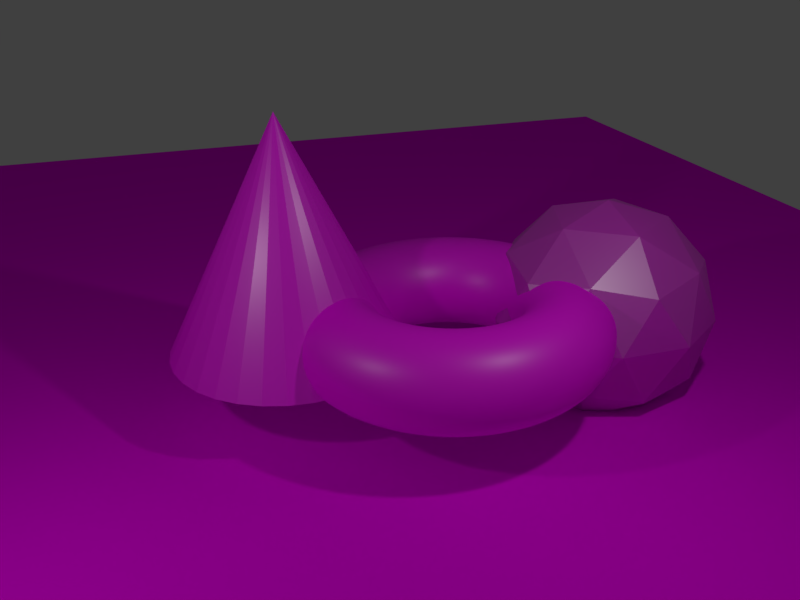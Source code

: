 # Source: second.blend  (saved by Blender 2.80.20; exported with 4.5.12 LTS)
import bpy
from mathutils import Matrix  # noqa: F401  (used for matrix-valued properties, if any)

bpy.ops.wm.read_factory_settings(use_empty=True)
scene = bpy.context.scene
scene.name = 'Scene'

# ---- collections
col_collection_1 = bpy.data.collections.new('Collection 1'); scene.collection.children.link(col_collection_1)

# ---- images (referenced by path relative to the original .blend; pixels are not part of the script)
import os
ASSET_DIR = os.environ.get("B2B_ASSET_DIR", "")  # directory of the original .blend (textures are referenced by path, not embedded)
HERE = os.path.dirname(os.path.abspath(__file__))  # packed textures are extracted next to this script under _unpacked/

def load_image(name, relpath, width, height, colorspace="sRGB"):
    """Load a texture the original file referenced (path relative to the .blend, or extracted next to this script)."""
    p = next((c for c in (os.path.join(HERE, relpath), os.path.join(ASSET_DIR, relpath)) if relpath and os.path.exists(c)), "")
    if p:
        img = bpy.data.images.load(p, check_existing=True)
        img.name = name
    else:  # same state as the original file: an image datablock whose file is absent (Cycles renders it pink)
        img = bpy.data.images.new(name, width, height)
        img.source = "FILE"
        img.filepath = "//" + (relpath or name)
    img.colorspace_settings.name = colorspace
    return img
img_6_d65_png = load_image('6_d65.png', 'textures/6_d65.png', 1024, 1024, 'sRGB')
img_0_d65_png = load_image('0_d65.png', 'textures/0_d65.png', 1024, 1024, 'sRGB')
img_2_d65_png = load_image('2_d65.png', 'textures/2_d65.png', 1024, 1024, 'sRGB')
img_4_d65_png = load_image('4_d65.png', 'textures/4_d65.png', 1024, 1024, 'sRGB')

# ---- materials (node trees are filled in below, after node groups)
mat_material_003 = bpy.data.materials.new('Material.003')
mat_material_003.alpha_threshold = 0.0
mat_material_003.roughness = 0.5
mat_material_002 = bpy.data.materials.new('Material.002')
mat_material_002.alpha_threshold = 0.0
mat_material_002.roughness = 0.5
mat_material_001 = bpy.data.materials.new('Material.001')
mat_material_001.alpha_threshold = 0.0
mat_material_001.roughness = 0.5
mat_material = bpy.data.materials.new('Material')
mat_material.alpha_threshold = 0.0
mat_material.roughness = 0.5

# ---- material node trees
mat_material_003.use_nodes = True; mat_material_003.node_tree.nodes.clear()
_N = mat_material_003.node_tree.nodes; _L = mat_material_003.node_tree.links
n0 = _N.new('ShaderNodeOutputMaterial'); n0.name = 'Material Output'; n0.location = (460, 300)
n1 = _N.new('ShaderNodeBsdfDiffuse'); n1.name = 'Diffuse BSDF'; n1.location = (10, 300)
n1.inputs[1].default_value = 0.15
n2 = _N.new('ShaderNodeMixShader'); n2.name = 'Mix Shader'; n2.location = (240, 323)
n3 = _N.new('ShaderNodeBsdfAnisotropic'); n3.name = 'Glossy BSDF'; n3.location = (9, 178)
n3.distribution = 'GGX'
n3.inputs[0].default_value = (0.3796, 0.3796, 0.3796, 1.0)
n3.inputs[1].default_value = 0.4472
n4 = _N.new('ShaderNodeTexImage'); n4.name = 'Image Texture'; n4.location = (-300, 293)
n4.image = img_6_d65_png
_L.new(n1.outputs[0], n2.inputs[1])
_L.new(n2.outputs[0], n0.inputs[0])
_L.new(n3.outputs[0], n2.inputs[2])
_L.new(n4.outputs[0], n1.inputs[0])
n0.is_active_output = True
mat_material_002.use_nodes = True; mat_material_002.node_tree.nodes.clear()
_N = mat_material_002.node_tree.nodes; _L = mat_material_002.node_tree.links
n0 = _N.new('ShaderNodeOutputMaterial'); n0.name = 'Material Output'; n0.location = (460, 300)
n1 = _N.new('ShaderNodeBsdfDiffuse'); n1.name = 'Diffuse BSDF'; n1.location = (10, 300)
n1.inputs[1].default_value = 0.2083
n2 = _N.new('ShaderNodeMixShader'); n2.name = 'Mix Shader'; n2.location = (240, 306)
n2.inputs[0].default_value = 0.1727
n3 = _N.new('ShaderNodeBsdfAnisotropic'); n3.name = 'Glossy BSDF'; n3.location = (12, 142)
n3.distribution = 'GGX'
n3.inputs[0].default_value = (0.351, 0.351, 0.351, 1.0)
n3.inputs[1].default_value = 0.3568
n4 = _N.new('ShaderNodeTexImage'); n4.name = 'Image Texture'; n4.location = (-304, 317)
n4.image = img_0_d65_png
_L.new(n1.outputs[0], n2.inputs[1])
_L.new(n2.outputs[0], n0.inputs[0])
_L.new(n3.outputs[0], n2.inputs[2])
_L.new(n4.outputs[0], n1.inputs[0])
n0.is_active_output = True
mat_material_001.use_nodes = True; mat_material_001.node_tree.nodes.clear()
_N = mat_material_001.node_tree.nodes; _L = mat_material_001.node_tree.links
n0 = _N.new('ShaderNodeBsdfDiffuse'); n0.name = 'Diffuse BSDF'; n0.location = (-215, 364)
n0.inputs[1].default_value = 0.125
n1 = _N.new('ShaderNodeBsdfAnisotropic'); n1.name = 'Glossy BSDF'; n1.location = (-218, 229)
n1.distribution = 'GGX'
n1.inputs[0].default_value = (0.3604, 0.3604, 0.3604, 1.0)
n1.inputs[1].default_value = 0.4378
n2 = _N.new('ShaderNodeOutputMaterial'); n2.name = 'Material Output'; n2.location = (326, 329)
n3 = _N.new('ShaderNodeMixShader'); n3.name = 'Mix Shader'; n3.location = (81, 350)
n3.inputs[0].default_value = 0.1182
n4 = _N.new('ShaderNodeTexImage'); n4.name = 'Image Texture'; n4.location = (-549, 400)
n4.image = img_2_d65_png
_L.new(n0.outputs[0], n3.inputs[1])
_L.new(n1.outputs[0], n3.inputs[2])
_L.new(n3.outputs[0], n2.inputs[0])
_L.new(n4.outputs[0], n0.inputs[0])
n2.is_active_output = True
mat_material.use_nodes = True; mat_material.node_tree.nodes.clear()
_N = mat_material.node_tree.nodes; _L = mat_material.node_tree.links
n0 = _N.new('ShaderNodeOutputMaterial'); n0.name = 'Material Output'; n0.location = (300, 300)
n1 = _N.new('ShaderNodeBsdfDiffuse'); n1.name = 'Diffuse BSDF'; n1.location = (10, 300)
n2 = _N.new('ShaderNodeTexImage'); n2.name = 'Image Texture'; n2.location = (-301, 324)
n2.image = img_4_d65_png
_L.new(n1.outputs[0], n0.inputs[0])
_L.new(n2.outputs[0], n1.inputs[0])
n0.is_active_output = True

# ---- world
world_world = bpy.data.worlds.new('World'); scene.world = world_world
world_world.color = (0.05088, 0.05088, 0.05088)
world_world.use_sun_shadow = False
world_world.sun_shadow_jitter_overblur = 0.0
world_world.cycles.sampling_method = 'MANUAL'

# ---- cameras
cam_camera = bpy.data.cameras.new('Camera')
cam_camera.clip_end = 100.0
cam_camera.lens = 35.0
cam_camera.sensor_width = 32.0
cam_camera.sensor_height = 18.0
cam_camera.ortho_scale = 7.314
cam_camera.dof.focus_distance = 0.0

# ---- lights
light_lamp = bpy.data.lights.new('Lamp', 'POINT')
light_lamp.color = (0.4661, 0.4392, 0.4471)
light_lamp.transmission_factor = 0.0
light_lamp.cutoff_distance = 30.0
light_lamp.energy = 170.0
light_lamp.shadow_buffer_clip_start = 1.001
light_lamp.shadow_soft_size = 0.1
light_lamp.shadow_maximum_resolution = 0.006
light_lamp.use_absolute_resolution = True
light_lamp_001 = bpy.data.lights.new('Lamp.001', 'POINT')
light_lamp_001.color = (0.37, 0.3486, 0.3533)
light_lamp_001.transmission_factor = 0.0
light_lamp_001.cutoff_distance = 30.0
light_lamp_001.energy = 170.0
light_lamp_001.shadow_buffer_clip_start = 1.001
light_lamp_001.shadow_soft_size = 0.1
light_lamp_001.shadow_maximum_resolution = 0.006
light_lamp_001.use_absolute_resolution = True

# ---- meshes
me_icosphere = bpy.data.meshes.new('Icosphere')
me_icosphere.from_pydata([(0.0, 0.0, -1.0), (0.7236, -0.5257, -0.4472), (-0.2764, -0.8506, -0.4472), (-0.8944, 0.0, -0.4472), (-0.2764, 0.8506, -0.4472), (0.7236, 0.5257, -0.4472), (0.2764, -0.8506, 0.4472), (-0.7236, -0.5257, 0.4472), (-0.7236, 0.5257, 0.4472), (0.2764, 0.8506, 0.4472), (0.8944, 0.0, 0.4472), (0.0, 0.0, 1.0), (-0.1625, -0.5, -0.8507), (0.4253, -0.309, -0.8507), (0.2629, -0.809, -0.5257), (0.8506, 0.0, -0.5257), (0.4253, 0.309, -0.8507), (-0.5257, 0.0, -0.8507), (-0.6882, -0.5, -0.5257), (-0.1625, 0.5, -0.8507), (-0.6882, 0.5, -0.5257), (0.2629, 0.809, -0.5257), (0.9511, -0.309, 0.0), (0.9511, 0.309, 0.0), (0.0, -1.0, 0.0), (0.5878, -0.809, 0.0), (-0.9511, -0.309, 0.0), (-0.5878, -0.809, 0.0), (-0.5878, 0.809, 0.0), (-0.9511, 0.309, 0.0), (0.5878, 0.809, 0.0), (0.0, 1.0, 0.0), (0.6882, -0.5, 0.5257), (-0.2629, -0.809, 0.5257), (-0.8506, 0.0, 0.5257), (-0.2629, 0.809, 0.5257), (0.6882, 0.5, 0.5257), (0.1625, -0.5, 0.8507), (0.5257, 0.0, 0.8507), (-0.4253, -0.309, 0.8507), (-0.4253, 0.309, 0.8507), (0.1625, 0.5, 0.8507)], [], [(0, 13, 12), (1, 13, 15), (0, 12, 17), (0, 17, 19), (0, 19, 16), (1, 15, 22), (2, 14, 24), (3, 18, 26), (4, 20, 28), (5, 21, 30), (1, 22, 25), (2, 24, 27), (3, 26, 29), (4, 28, 31), (5, 30, 23), (6, 32, 37), (7, 33, 39), (8, 34, 40), (9, 35, 41), (10, 36, 38), (38, 41, 11), (38, 36, 41), (36, 9, 41), (41, 40, 11), (41, 35, 40), (35, 8, 40), (40, 39, 11), (40, 34, 39), (34, 7, 39), (39, 37, 11), (39, 33, 37), (33, 6, 37), (37, 38, 11), (37, 32, 38), (32, 10, 38), (23, 36, 10), (23, 30, 36), (30, 9, 36), (31, 35, 9), (31, 28, 35), (28, 8, 35), (29, 34, 8), (29, 26, 34), (26, 7, 34), (27, 33, 7), (27, 24, 33), (24, 6, 33), (25, 32, 6), (25, 22, 32), (22, 10, 32), (30, 31, 9), (30, 21, 31), (21, 4, 31), (28, 29, 8), (28, 20, 29), (20, 3, 29), (26, 27, 7), (26, 18, 27), (18, 2, 27), (24, 25, 6), (24, 14, 25), (14, 1, 25), (22, 23, 10), (22, 15, 23), (15, 5, 23), (16, 21, 5), (16, 19, 21), (19, 4, 21), (19, 20, 4), (19, 17, 20), (17, 3, 20), (17, 18, 3), (17, 12, 18), (12, 2, 18), (15, 16, 5), (15, 13, 16), (13, 0, 16), (12, 14, 2), (12, 13, 14), (13, 1, 14)])
_uv = me_icosphere.uv_layers.new(name='UVMap')
_uv.uv.foreach_set('vector', [0.2487, 0.8441, 0.1939, 0.6807, 0.325, 0.7138, 0.1273, 0.5432, 0.1939, 0.6807, 0.04775, 0.6807, 0.2487, 0.8441, 0.325, 0.7138, 0.3311, 0.9111, 0.2487, 0.8441, 0.3311, 0.9111, 0.2039, 1.0, 0.2487, 0.8441, 0.2039, 1.0, 0.1191, 0.8576, 0.1273, 0.5432, 0.04775, 0.6807, 0.01712, 0.5369, 0.4436, 0.4429, 0.4045, 0.5369, 0.3354, 0.371, 0.6616, 0.2684, 0.559, 0.371, 0.559, 0.1659, 0.7514, 0.1536, 0.8813, 0.1465, 0.802, 0.3196, 0.1082, 0.4429, 9.416e-07, 0.371, 0.09549, 0.2684, 0.7973, 0.9972, 0.7142, 0.8637, 0.8603, 0.8565, 0.4436, 0.4429, 0.3354, 0.371, 0.4309, 0.2684, 0.6616, 0.2684, 0.559, 0.1659, 0.6708, 0.1025, 0.7514, 0.1536, 0.802, 0.3196, 0.6719, 0.28, 0.1082, 0.4429, 0.09549, 0.2684, 0.2236, 0.371, 0.9108, 0.6905, 0.781, 0.6834, 0.862, 0.5369, 0.6623, 0.8441, 0.6046, 1.0, 0.5432, 0.8576, 0.535, 0.5432, 0.6145, 0.6807, 0.4684, 0.6807, 0.1082, 0.094, 0.0691, 0.0, 0.2073, 1.384e-07, 0.3262, 0.2684, 0.2236, 0.1659, 0.3354, 0.1025, 0.3311, 0.9111, 0.3373, 0.7138, 0.4136, 0.8441, 0.3354, 0.1025, 0.2236, 0.1659, 0.2073, 1.384e-07, 0.2236, 0.1659, 0.1082, 0.094, 0.2073, 1.384e-07, 0.3373, 0.7138, 0.4684, 0.6807, 0.4136, 0.8441, 0.3373, 0.7138, 0.4086, 0.5369, 0.4684, 0.6807, 0.4086, 0.5369, 0.535, 0.5432, 0.4684, 0.6807, 0.4684, 0.6807, 0.5432, 0.8576, 0.4136, 0.8441, 0.4684, 0.6807, 0.6145, 0.6807, 0.5432, 0.8576, 0.6145, 0.6807, 0.6623, 0.8441, 0.5432, 0.8576, 0.5432, 0.8576, 0.4584, 1.0, 0.4136, 0.8441, 0.5432, 0.8576, 0.6046, 1.0, 0.4584, 1.0, 0.9915, 0.6194, 0.9108, 0.6905, 0.862, 0.5369, 0.4584, 1.0, 0.3311, 0.9111, 0.4136, 0.8441, 0.862, 0.5369, 0.781, 0.6834, 0.7159, 0.5441, 0.781, 0.6834, 0.6623, 0.7028, 0.7159, 0.5441, 0.2236, 0.371, 0.2236, 0.1659, 0.3262, 0.2684, 0.2236, 0.371, 0.09549, 0.2684, 0.2236, 0.1659, 0.09549, 0.2684, 0.1082, 0.094, 0.2236, 0.1659, 0.0, 0.1659, 0.0691, 0.0, 0.1082, 0.094, 0.6719, 0.28, 0.802, 0.3196, 0.7386, 0.4603, 0.802, 0.3196, 0.865, 0.4603, 0.7386, 0.4603, 0.6452, 0.5369, 0.6145, 0.6807, 0.535, 0.5432, 0.6708, 0.1025, 0.559, 0.1659, 0.5427, 0.0, 0.559, 0.1659, 0.4436, 0.094, 0.5427, 0.0, 0.4309, 0.2684, 0.3354, 0.1659, 0.4436, 0.094, 0.4309, 0.2684, 0.3354, 0.371, 0.3354, 0.1659, 0.9904, 0.8169, 0.9108, 0.6905, 0.9915, 0.6194, 0.8603, 0.8565, 0.781, 0.6834, 0.9108, 0.6905, 0.8603, 0.8565, 0.7142, 0.8637, 0.781, 0.6834, 0.7142, 0.8637, 0.6623, 0.7028, 0.781, 0.6834, 0.09549, 0.2684, 0.0, 0.1659, 0.1082, 0.094, 0.09549, 0.2684, 9.416e-07, 0.371, 0.0, 0.1659, 0.6708, 0.08251, 0.7514, 0.1536, 0.6719, 0.28, 0.802, 0.3196, 0.9481, 0.3268, 0.865, 0.4603, 0.802, 0.3196, 0.8813, 0.1465, 0.9481, 0.3268, 0.8813, 0.1465, 1.0, 0.1659, 0.9481, 0.3268, 0.559, 0.1659, 0.4309, 0.2684, 0.4436, 0.094, 0.559, 0.1659, 0.559, 0.371, 0.4309, 0.2684, 0.559, 0.371, 0.4436, 0.4429, 0.4309, 0.2684, 0.9904, 0.8169, 0.8603, 0.8565, 0.9108, 0.6905, 0.9904, 0.8169, 0.9237, 0.9972, 0.8603, 0.8565, 0.9237, 0.9972, 0.7973, 0.9972, 0.8603, 0.8565, 0.3354, 0.4344, 0.2236, 0.371, 0.3262, 0.2684, 0.3354, 0.4344, 0.2073, 0.5369, 0.2236, 0.371, 0.2073, 0.5369, 0.1082, 0.4429, 0.2236, 0.371, 0.1191, 0.8576, 0.05771, 1.0, 0.0, 0.8441, 0.1191, 0.8576, 0.2039, 1.0, 0.05771, 1.0, 0.8003, 0.0, 0.7514, 0.1536, 0.6708, 0.08251, 0.8003, 0.0, 0.8813, 0.1465, 0.7514, 0.1536, 0.8003, 0.0, 0.9463, 0.00724, 0.8813, 0.1465, 0.9463, 0.00724, 1.0, 0.1659, 0.8813, 0.1465, 0.6708, 0.4344, 0.559, 0.371, 0.6616, 0.2684, 0.6708, 0.4344, 0.5427, 0.5369, 0.559, 0.371, 0.5427, 0.5369, 0.4436, 0.4429, 0.559, 0.371, 0.04775, 0.6807, 0.1191, 0.8576, 0.0, 0.8441, 0.04775, 0.6807, 0.1939, 0.6807, 0.1191, 0.8576, 0.1939, 0.6807, 0.2487, 0.8441, 0.1191, 0.8576, 0.5427, 0.5369, 0.4045, 0.5369, 0.4436, 0.4429, 0.325, 0.7138, 0.1939, 0.6807, 0.2537, 0.5369, 0.1939, 0.6807, 0.1273, 0.5432, 0.2537, 0.5369])
me_icosphere.materials.append(mat_material_003)
me_icosphere.use_remesh_preserve_volume = False
me_icosphere.use_remesh_preserve_attributes = False
me_icosphere.use_mirror_vertex_groups = False
me_icosphere.update()
me_cone = bpy.data.meshes.new('Cone')
me_cone.from_pydata([(0.0, 1.0, -1.0), (0.1951, 0.9808, -1.0), (0.3827, 0.9239, -1.0), (0.5556, 0.8315, -1.0), (0.7071, 0.7071, -1.0), (0.8315, 0.5556, -1.0), (0.9239, 0.3827, -1.0), (0.9808, 0.1951, -1.0), (1.0, 7.55e-08, -1.0), (0.9808, -0.1951, -1.0), (0.9239, -0.3827, -1.0), (0.8315, -0.5556, -1.0), (0.7071, -0.7071, -1.0), (0.5556, -0.8315, -1.0), (0.3827, -0.9239, -1.0), (0.1951, -0.9808, -1.0), (-3.258e-07, -1.0, -1.0), (-0.1951, -0.9808, -1.0), (-0.3827, -0.9239, -1.0), (-0.5556, -0.8315, -1.0), (-0.7071, -0.7071, -1.0), (-0.8315, -0.5556, -1.0), (-0.9239, -0.3827, -1.0), (0.0, 0.0, 1.0), (-0.9808, -0.1951, -1.0), (-1.0, 9.656e-07, -1.0), (-0.9808, 0.1951, -1.0), (-0.9239, 0.3827, -1.0), (-0.8315, 0.5556, -1.0), (-0.7071, 0.7071, -1.0), (-0.5556, 0.8315, -1.0), (-0.3827, 0.9239, -1.0), (-0.1951, 0.9808, -1.0)], [], [(0, 23, 1), (1, 23, 2), (2, 23, 3), (3, 23, 4), (4, 23, 5), (5, 23, 6), (6, 23, 7), (7, 23, 8), (8, 23, 9), (9, 23, 10), (10, 23, 11), (11, 23, 12), (12, 23, 13), (13, 23, 14), (14, 23, 15), (15, 23, 16), (16, 23, 17), (17, 23, 18), (18, 23, 19), (19, 23, 20), (20, 23, 21), (21, 23, 22), (22, 23, 24), (24, 23, 25), (25, 23, 26), (26, 23, 27), (27, 23, 28), (28, 23, 29), (29, 23, 30), (30, 23, 31), (31, 23, 32), (32, 23, 0), (0, 1, 2, 3, 4, 5, 6, 7, 8, 9, 10, 11, 12, 13, 14, 15, 16, 17, 18, 19, 20, 21, 22, 24, 25, 26, 27, 28, 29, 30, 31, 32)])
_uv = me_cone.uv_layers.new(name='UVMap')
_uv.uv.foreach_set('vector', [0.4623, 0.3987, 0.7579, 0.0, 0.492, 0.4225, 0.492, 0.4225, 0.7579, 0.0, 0.5266, 0.4443, 0.5266, 0.4443, 0.7579, 0.0, 0.5649, 0.4634, 0.5649, 0.4634, 0.7579, 0.0, 0.6053, 0.4789, 0.6053, 0.4789, 0.7579, 0.0, 0.6464, 0.4903, 0.6464, 0.4903, 0.7579, 0.0, 0.6866, 0.4971, 0.6866, 0.4971, 0.7579, 0.0, 0.7242, 0.4991, 0.7242, 0.4991, 0.7579, 0.0, 0.7579, 0.4962, 0.0, 0.844, 0.2932, 0.4485, 0.02515, 0.8671, 0.02515, 0.8671, 0.2932, 0.4485, 0.05633, 0.8887, 0.05633, 0.8887, 0.2932, 0.4485, 0.09235, 0.9081, 0.09235, 0.9081, 0.2932, 0.4485, 0.1318, 0.9244, 0.1318, 0.9244, 0.2932, 0.4485, 0.1732, 0.937, 0.1732, 0.937, 0.2932, 0.4485, 0.215, 0.9454, 0.215, 0.9454, 0.2932, 0.4485, 0.2555, 0.9494, 0.2555, 0.9494, 0.2932, 0.4485, 0.2932, 0.9488, 0.732, 0.9177, 1.0, 0.4991, 0.7631, 0.9393, 0.7631, 0.9393, 1.0, 0.4991, 0.7992, 0.9586, 0.7992, 0.9586, 1.0, 0.4991, 0.8386, 0.9749, 0.8386, 0.9749, 1.0, 0.4991, 0.8801, 0.9875, 0.8801, 0.9875, 1.0, 0.4991, 0.9218, 0.996, 0.9218, 0.996, 1.0, 0.4991, 0.9623, 1.0, 0.9623, 1.0, 1.0, 0.4991, 1.0, 0.9994, 0.732, 0.4997, 0.732, 1.0, 0.6943, 0.4991, 0.6943, 0.4991, 0.732, 1.0, 0.6538, 0.5031, 0.6538, 0.5031, 0.732, 1.0, 0.612, 0.5115, 0.612, 0.5115, 0.732, 1.0, 0.5706, 0.5242, 0.5706, 0.5242, 0.732, 1.0, 0.5311, 0.5405, 0.5311, 0.5405, 0.732, 1.0, 0.4951, 0.5598, 0.4951, 0.5598, 0.732, 1.0, 0.4639, 0.5814, 0.4639, 0.5814, 0.732, 1.0, 0.4388, 0.6045, 0.4388, 0.3739, 0.7579, 0.0, 0.4623, 0.3987, 2.628e-08, 0.2463, 0.0, 0.2022, 0.008431, 0.1588, 0.02497, 0.118, 0.04898, 0.0813, 0.07954, 0.05006, 0.1155, 0.02552, 0.1554, 0.008618, 0.1978, 1.343e-08, 0.241, 0.0, 0.2834, 0.008618, 0.3233, 0.02552, 0.3592, 0.05006, 0.3898, 0.0813, 0.4138, 0.118, 0.4303, 0.1588, 0.4388, 0.2022, 0.4388, 0.2463, 0.4303, 0.2897, 0.4138, 0.3305, 0.3898, 0.3672, 0.3592, 0.3984, 0.3233, 0.423, 0.2834, 0.4399, 0.241, 0.4485, 0.1978, 0.4485, 0.1554, 0.4399, 0.1155, 0.423, 0.07954, 0.3984, 0.04898, 0.3672, 0.02497, 0.3305, 0.008431, 0.2897])
me_cone.materials.append(mat_material_002)
me_cone.use_remesh_preserve_volume = False
me_cone.use_remesh_preserve_attributes = False
me_cone.use_mirror_vertex_groups = False
me_cone.update()
me_torus = bpy.data.meshes.new('Torus')
me_torus.from_pydata([(1.43, 0.0, 0.0), (1.372, 0.0, 0.215), (1.215, 0.0, 0.3724), (1.0, 0.0, 0.43), (0.785, 0.0, 0.3724), (0.6276, 0.0, 0.215), (0.57, 0.0, 5.266e-17), (0.6276, 0.0, -0.215), (0.785, 0.0, -0.3724), (1.0, 0.0, -0.43), (1.215, 0.0, -0.3724), (1.372, 0.0, -0.215), (1.418, 0.1867, 0.0), (1.361, 0.1791, 0.215), (1.205, 0.1586, 0.3724), (0.9914, 0.1305, 0.43), (0.7783, 0.1025, 0.3724), (0.6222, 0.08192, 0.215), (0.5651, 0.0744, 5.266e-17), (0.6222, 0.08192, -0.215), (0.7783, 0.1025, -0.3724), (0.9914, 0.1305, -0.43), (1.205, 0.1586, -0.3724), (1.361, 0.1791, -0.215), (1.381, 0.3701, 0.0), (1.326, 0.3552, 0.215), (1.174, 0.3145, 0.3724), (0.9659, 0.2588, 0.43), (0.7583, 0.2032, 0.3724), (0.6062, 0.1624, 0.215), (0.5506, 0.1475, 5.266e-17), (0.6062, 0.1624, -0.215), (0.7583, 0.2032, -0.3724), (0.9659, 0.2588, -0.43), (1.174, 0.3145, -0.3724), (1.326, 0.3552, -0.215), (1.321, 0.5472, 0.0), (1.268, 0.5252, 0.215), (1.123, 0.465, 0.3724), (0.9239, 0.3827, 0.43), (0.7252, 0.3004, 0.3724), (0.5798, 0.2402, 0.215), (0.5266, 0.2181, 5.266e-17), (0.5798, 0.2402, -0.215), (0.7252, 0.3004, -0.3724), (0.9239, 0.3827, -0.43), (1.123, 0.465, -0.3724), (1.268, 0.5252, -0.215), (1.238, 0.715, 0.0), (1.189, 0.6862, 0.215), (1.052, 0.6075, 0.3724), (0.866, 0.5, 0.43), (0.6798, 0.3925, 0.3724), (0.5435, 0.3138, 0.215), (0.4936, 0.285, 5.266e-17), (0.5435, 0.3138, -0.215), (0.6798, 0.3925, -0.3724), (0.866, 0.5, -0.43), (1.052, 0.6075, -0.3724), (1.189, 0.6862, -0.215), (1.134, 0.8705, 0.0), (1.089, 0.8355, 0.215), (0.9639, 0.7396, 0.3724), (0.7934, 0.6088, 0.43), (0.6228, 0.4779, 0.3724), (0.4979, 0.3821, 0.215), (0.4522, 0.347, 5.266e-17), (0.4979, 0.3821, -0.215), (0.6228, 0.4779, -0.3724), (0.7934, 0.6088, -0.43), (0.9639, 0.7396, -0.3724), (1.089, 0.8355, -0.215), (1.011, 1.011, 0.0), (0.9704, 0.9704, 0.215), (0.8591, 0.8591, 0.3724), (0.7071, 0.7071, 0.43), (0.5551, 0.5551, 0.3724), (0.4438, 0.4438, 0.215), (0.4031, 0.4031, 5.266e-17), (0.4438, 0.4438, -0.215), (0.5551, 0.5551, -0.3724), (0.7071, 0.7071, -0.43), (0.8591, 0.8591, -0.3724), (0.9704, 0.9704, -0.215), (0.8705, 1.134, 0.0), (0.8355, 1.089, 0.215), (0.7396, 0.9639, 0.3724), (0.6088, 0.7934, 0.43), (0.4779, 0.6228, 0.3724), (0.3821, 0.4979, 0.215), (0.347, 0.4522, 5.266e-17), (0.3821, 0.4979, -0.215), (0.4779, 0.6228, -0.3724), (0.6088, 0.7934, -0.43), (0.7396, 0.9639, -0.3724), (0.8355, 1.089, -0.215), (0.715, 1.238, 0.0), (0.6862, 1.189, 0.215), (0.6075, 1.052, 0.3724), (0.5, 0.866, 0.43), (0.3925, 0.6798, 0.3724), (0.3138, 0.5435, 0.215), (0.285, 0.4936, 5.266e-17), (0.3138, 0.5435, -0.215), (0.3925, 0.6798, -0.3724), (0.5, 0.866, -0.43), (0.6075, 1.052, -0.3724), (0.6862, 1.189, -0.215), (0.5472, 1.321, 0.0), (0.5252, 1.268, 0.215), (0.465, 1.123, 0.3724), (0.3827, 0.9239, 0.43), (0.3004, 0.7252, 0.3724), (0.2402, 0.5798, 0.215), (0.2181, 0.5266, 5.266e-17), (0.2402, 0.5798, -0.215), (0.3004, 0.7252, -0.3724), (0.3827, 0.9239, -0.43), (0.465, 1.123, -0.3724), (0.5252, 1.268, -0.215), (0.3701, 1.381, 0.0), (0.3552, 1.326, 0.215), (0.3145, 1.174, 0.3724), (0.2588, 0.9659, 0.43), (0.2032, 0.7583, 0.3724), (0.1624, 0.6062, 0.215), (0.1475, 0.5506, 5.266e-17), (0.1624, 0.6062, -0.215), (0.2032, 0.7583, -0.3724), (0.2588, 0.9659, -0.43), (0.3145, 1.174, -0.3724), (0.3552, 1.326, -0.215), (0.1867, 1.418, 0.0), (0.1791, 1.361, 0.215), (0.1586, 1.205, 0.3724), (0.1305, 0.9914, 0.43), (0.1025, 0.7783, 0.3724), (0.08192, 0.6222, 0.215), (0.0744, 0.5651, 5.266e-17), (0.08192, 0.6222, -0.215), (0.1025, 0.7783, -0.3724), (0.1305, 0.9914, -0.43), (0.1586, 1.205, -0.3724), (0.1791, 1.361, -0.215), (1.08e-07, 1.43, 0.0), (1.036e-07, 1.372, 0.215), (9.173e-08, 1.215, 0.3724), (7.55e-08, 1.0, 0.43), (5.927e-08, 0.785, 0.3724), (4.738e-08, 0.6276, 0.215), (4.303e-08, 0.57, 5.266e-17), (4.738e-08, 0.6276, -0.215), (5.927e-08, 0.785, -0.3724), (7.55e-08, 1.0, -0.43), (9.173e-08, 1.215, -0.3724), (1.036e-07, 1.372, -0.215), (-0.1867, 1.418, 0.0), (-0.1791, 1.361, 0.215), (-0.1586, 1.205, 0.3724), (-0.1305, 0.9914, 0.43), (-0.1025, 0.7783, 0.3724), (-0.08192, 0.6222, 0.215), (-0.0744, 0.5651, 5.266e-17), (-0.08192, 0.6222, -0.215), (-0.1025, 0.7783, -0.3724), (-0.1305, 0.9914, -0.43), (-0.1586, 1.205, -0.3724), (-0.1791, 1.361, -0.215), (-0.3701, 1.381, 0.0), (-0.3552, 1.326, 0.215), (-0.3145, 1.174, 0.3724), (-0.2588, 0.9659, 0.43), (-0.2032, 0.7583, 0.3724), (-0.1624, 0.6062, 0.215), (-0.1475, 0.5506, 5.266e-17), (-0.1624, 0.6062, -0.215), (-0.2032, 0.7583, -0.3724), (-0.2588, 0.9659, -0.43), (-0.3145, 1.174, -0.3724), (-0.3552, 1.326, -0.215), (-0.5472, 1.321, 0.0), (-0.5252, 1.268, 0.215), (-0.465, 1.123, 0.3724), (-0.3827, 0.9239, 0.43), (-0.3004, 0.7252, 0.3724), (-0.2402, 0.5798, 0.215), (-0.2181, 0.5266, 5.266e-17), (-0.2402, 0.5798, -0.215), (-0.3004, 0.7252, -0.3724), (-0.3827, 0.9239, -0.43), (-0.465, 1.123, -0.3724), (-0.5252, 1.268, -0.215), (-0.715, 1.238, 0.0), (-0.6862, 1.189, 0.215), (-0.6075, 1.052, 0.3724), (-0.5, 0.866, 0.43), (-0.3925, 0.6798, 0.3724), (-0.3138, 0.5435, 0.215), (-0.285, 0.4936, 5.266e-17), (-0.3138, 0.5435, -0.215), (-0.3925, 0.6798, -0.3724), (-0.5, 0.866, -0.43), (-0.6075, 1.052, -0.3724), (-0.6862, 1.189, -0.215), (-0.8705, 1.134, 0.0), (-0.8355, 1.089, 0.215), (-0.7396, 0.9639, 0.3724), (-0.6088, 0.7934, 0.43), (-0.4779, 0.6228, 0.3724), (-0.3821, 0.4979, 0.215), (-0.347, 0.4522, 5.266e-17), (-0.3821, 0.4979, -0.215), (-0.4779, 0.6228, -0.3724), (-0.6088, 0.7934, -0.43), (-0.7396, 0.9639, -0.3724), (-0.8355, 1.089, -0.215), (-1.011, 1.011, 0.0), (-0.9704, 0.9704, 0.215), (-0.8591, 0.8591, 0.3724), (-0.7071, 0.7071, 0.43), (-0.5551, 0.5551, 0.3724), (-0.4438, 0.4438, 0.215), (-0.4031, 0.4031, 5.266e-17), (-0.4438, 0.4438, -0.215), (-0.5551, 0.5551, -0.3724), (-0.7071, 0.7071, -0.43), (-0.8591, 0.8591, -0.3724), (-0.9704, 0.9704, -0.215), (-1.134, 0.8705, 0.0), (-1.089, 0.8355, 0.215), (-0.9639, 0.7396, 0.3724), (-0.7934, 0.6088, 0.43), (-0.6228, 0.4779, 0.3724), (-0.4979, 0.3821, 0.215), (-0.4522, 0.347, 5.266e-17), (-0.4979, 0.3821, -0.215), (-0.6228, 0.4779, -0.3724), (-0.7934, 0.6088, -0.43), (-0.9639, 0.7396, -0.3724), (-1.089, 0.8355, -0.215), (-1.238, 0.715, 0.0), (-1.189, 0.6862, 0.215), (-1.052, 0.6075, 0.3724), (-0.866, 0.5, 0.43), (-0.6798, 0.3925, 0.3724), (-0.5435, 0.3138, 0.215), (-0.4936, 0.285, 5.266e-17), (-0.5435, 0.3138, -0.215), (-0.6798, 0.3925, -0.3724), (-0.866, 0.5, -0.43), (-1.052, 0.6075, -0.3724), (-1.189, 0.6862, -0.215), (-1.321, 0.5472, 0.0), (-1.268, 0.5252, 0.215), (-1.123, 0.465, 0.3724), (-0.9239, 0.3827, 0.43), (-0.7252, 0.3004, 0.3724), (-0.5798, 0.2402, 0.215), (-0.5266, 0.2181, 5.266e-17), (-0.5798, 0.2402, -0.215), (-0.7252, 0.3004, -0.3724), (-0.9239, 0.3827, -0.43), (-1.123, 0.465, -0.3724), (-1.268, 0.5252, -0.215), (-1.381, 0.3701, 0.0), (-1.326, 0.3552, 0.215), (-1.174, 0.3145, 0.3724), (-0.9659, 0.2588, 0.43), (-0.7583, 0.2032, 0.3724), (-0.6062, 0.1624, 0.215), (-0.5506, 0.1475, 5.266e-17), (-0.6062, 0.1624, -0.215), (-0.7583, 0.2032, -0.3724), (-0.9659, 0.2588, -0.43), (-1.174, 0.3145, -0.3724), (-1.326, 0.3552, -0.215), (-1.418, 0.1867, 0.0), (-1.361, 0.1791, 0.215), (-1.205, 0.1586, 0.3724), (-0.9914, 0.1305, 0.43), (-0.7783, 0.1025, 0.3724), (-0.6222, 0.08192, 0.215), (-0.5651, 0.0744, 5.266e-17), (-0.6222, 0.08192, -0.215), (-0.7783, 0.1025, -0.3724), (-0.9914, 0.1305, -0.43), (-1.205, 0.1586, -0.3724), (-1.361, 0.1791, -0.215), (-1.43, 1.25e-07, 0.0), (-1.372, 1.2e-07, 0.215), (-1.215, 1.062e-07, 0.3724), (-1.0, 8.742e-08, 0.43), (-0.785, 6.863e-08, 0.3724), (-0.6276, 5.487e-08, 0.215), (-0.57, 4.983e-08, 5.266e-17), (-0.6276, 5.487e-08, -0.215), (-0.785, 6.863e-08, -0.3724), (-1.0, 8.742e-08, -0.43), (-1.215, 1.062e-07, -0.3724), (-1.372, 1.2e-07, -0.215), (-1.418, -0.1867, 0.0), (-1.361, -0.1791, 0.215), (-1.205, -0.1586, 0.3724), (-0.9914, -0.1305, 0.43), (-0.7783, -0.1025, 0.3724), (-0.6222, -0.08192, 0.215), (-0.5651, -0.0744, 5.266e-17), (-0.6222, -0.08192, -0.215), (-0.7783, -0.1025, -0.3724), (-0.9914, -0.1305, -0.43), (-1.205, -0.1586, -0.3724), (-1.361, -0.1791, -0.215), (-1.381, -0.3701, 0.0), (-1.326, -0.3552, 0.215), (-1.174, -0.3145, 0.3724), (-0.9659, -0.2588, 0.43), (-0.7583, -0.2032, 0.3724), (-0.6062, -0.1624, 0.215), (-0.5506, -0.1475, 5.266e-17), (-0.6062, -0.1624, -0.215), (-0.7583, -0.2032, -0.3724), (-0.9659, -0.2588, -0.43), (-1.174, -0.3145, -0.3724), (-1.326, -0.3552, -0.215), (-1.321, -0.5472, 0.0), (-1.268, -0.5252, 0.215), (-1.123, -0.465, 0.3724), (-0.9239, -0.3827, 0.43), (-0.7252, -0.3004, 0.3724), (-0.5798, -0.2402, 0.215), (-0.5266, -0.2181, 5.266e-17), (-0.5798, -0.2402, -0.215), (-0.7252, -0.3004, -0.3724), (-0.9239, -0.3827, -0.43), (-1.123, -0.465, -0.3724), (-1.268, -0.5252, -0.215), (-1.238, -0.715, 0.0), (-1.189, -0.6862, 0.215), (-1.052, -0.6075, 0.3724), (-0.866, -0.5, 0.43), (-0.6798, -0.3925, 0.3724), (-0.5435, -0.3138, 0.215), (-0.4936, -0.285, 5.266e-17), (-0.5435, -0.3138, -0.215), (-0.6798, -0.3925, -0.3724), (-0.866, -0.5, -0.43), (-1.052, -0.6075, -0.3724), (-1.189, -0.6862, -0.215), (-1.134, -0.8705, 0.0), (-1.089, -0.8355, 0.215), (-0.9639, -0.7396, 0.3724), (-0.7934, -0.6088, 0.43), (-0.6228, -0.4779, 0.3724), (-0.4979, -0.3821, 0.215), (-0.4522, -0.347, 5.266e-17), (-0.4979, -0.3821, -0.215), (-0.6228, -0.4779, -0.3724), (-0.7934, -0.6088, -0.43), (-0.9639, -0.7396, -0.3724), (-1.089, -0.8355, -0.215), (-1.011, -1.011, 0.0), (-0.9704, -0.9704, 0.215), (-0.8591, -0.8591, 0.3724), (-0.7071, -0.7071, 0.43), (-0.5551, -0.5551, 0.3724), (-0.4438, -0.4438, 0.215), (-0.4031, -0.4031, 5.266e-17), (-0.4438, -0.4438, -0.215), (-0.5551, -0.5551, -0.3724), (-0.7071, -0.7071, -0.43), (-0.8591, -0.8591, -0.3724), (-0.9704, -0.9704, -0.215), (-0.8705, -1.134, 0.0), (-0.8355, -1.089, 0.215), (-0.7396, -0.9639, 0.3724), (-0.6088, -0.7934, 0.43), (-0.4779, -0.6228, 0.3724), (-0.3821, -0.4979, 0.215), (-0.347, -0.4522, 5.266e-17), (-0.3821, -0.4979, -0.215), (-0.4779, -0.6228, -0.3724), (-0.6088, -0.7934, -0.43), (-0.7396, -0.9639, -0.3724), (-0.8355, -1.089, -0.215), (-0.715, -1.238, 0.0), (-0.6862, -1.189, 0.215), (-0.6075, -1.052, 0.3724), (-0.5, -0.866, 0.43), (-0.3925, -0.6798, 0.3724), (-0.3138, -0.5435, 0.215), (-0.285, -0.4936, 5.266e-17), (-0.3138, -0.5435, -0.215), (-0.3925, -0.6798, -0.3724), (-0.5, -0.866, -0.43), (-0.6075, -1.052, -0.3724), (-0.6862, -1.189, -0.215), (-0.5472, -1.321, 0.0), (-0.5252, -1.268, 0.215), (-0.465, -1.123, 0.3724), (-0.3827, -0.9239, 0.43), (-0.3004, -0.7252, 0.3724), (-0.2402, -0.5798, 0.215), (-0.2181, -0.5266, 5.266e-17), (-0.2402, -0.5798, -0.215), (-0.3004, -0.7252, -0.3724), (-0.3827, -0.9239, -0.43), (-0.465, -1.123, -0.3724), (-0.5252, -1.268, -0.215), (-0.3701, -1.381, 0.0), (-0.3552, -1.326, 0.215), (-0.3145, -1.174, 0.3724), (-0.2588, -0.9659, 0.43), (-0.2032, -0.7583, 0.3724), (-0.1624, -0.6062, 0.215), (-0.1475, -0.5506, 5.266e-17), (-0.1624, -0.6062, -0.215), (-0.2032, -0.7583, -0.3724), (-0.2588, -0.9659, -0.43), (-0.3145, -1.174, -0.3724), (-0.3552, -1.326, -0.215), (-0.1867, -1.418, 0.0), (-0.1791, -1.361, 0.215), (-0.1586, -1.205, 0.3724), (-0.1305, -0.9914, 0.43), (-0.1025, -0.7783, 0.3724), (-0.08192, -0.6222, 0.215), (-0.0744, -0.5651, 5.266e-17), (-0.08192, -0.6222, -0.215), (-0.1025, -0.7783, -0.3724), (-0.1305, -0.9914, -0.43), (-0.1586, -1.205, -0.3724), (-0.1791, -1.361, -0.215), (1.08e-07, -1.43, 0.0), (1.036e-07, -1.372, 0.215), (9.173e-08, -1.215, 0.3724), (7.55e-08, -1.0, 0.43), (5.927e-08, -0.785, 0.3724), (4.738e-08, -0.6276, 0.215), (4.303e-08, -0.57, 5.266e-17), (4.738e-08, -0.6276, -0.215), (5.927e-08, -0.785, -0.3724), (7.55e-08, -1.0, -0.43), (9.173e-08, -1.215, -0.3724), (1.036e-07, -1.372, -0.215), (0.1867, -1.418, 0.0), (0.1791, -1.361, 0.215), (0.1586, -1.205, 0.3724), (0.1305, -0.9914, 0.43), (0.1025, -0.7783, 0.3724), (0.08192, -0.6222, 0.215), (0.0744, -0.5651, 5.266e-17), (0.08192, -0.6222, -0.215), (0.1025, -0.7783, -0.3724), (0.1305, -0.9914, -0.43), (0.1586, -1.205, -0.3724), (0.1791, -1.361, -0.215), (0.3701, -1.381, 0.0), (0.3552, -1.326, 0.215), (0.3145, -1.174, 0.3724), (0.2588, -0.9659, 0.43), (0.2032, -0.7583, 0.3724), (0.1624, -0.6062, 0.215), (0.1475, -0.5506, 5.266e-17), (0.1624, -0.6062, -0.215), (0.2032, -0.7583, -0.3724), (0.2588, -0.9659, -0.43), (0.3145, -1.174, -0.3724), (0.3552, -1.326, -0.215), (0.5472, -1.321, 0.0), (0.5252, -1.268, 0.215), (0.465, -1.123, 0.3724), (0.3827, -0.9239, 0.43), (0.3004, -0.7252, 0.3724), (0.2402, -0.5798, 0.215), (0.2181, -0.5266, 5.266e-17), (0.2402, -0.5798, -0.215), (0.3004, -0.7252, -0.3724), (0.3827, -0.9239, -0.43), (0.465, -1.123, -0.3724), (0.5252, -1.268, -0.215), (0.715, -1.238, 0.0), (0.6862, -1.189, 0.215), (0.6075, -1.052, 0.3724), (0.5, -0.866, 0.43), (0.3925, -0.6798, 0.3724), (0.3138, -0.5435, 0.215), (0.285, -0.4936, 5.266e-17), (0.3138, -0.5435, -0.215), (0.3925, -0.6798, -0.3724), (0.5, -0.866, -0.43), (0.6075, -1.052, -0.3724), (0.6862, -1.189, -0.215), (0.8705, -1.134, 0.0), (0.8355, -1.089, 0.215), (0.7396, -0.9639, 0.3724), (0.6088, -0.7934, 0.43), (0.4779, -0.6228, 0.3724), (0.3821, -0.4979, 0.215), (0.347, -0.4522, 5.266e-17), (0.3821, -0.4979, -0.215), (0.4779, -0.6228, -0.3724), (0.6088, -0.7934, -0.43), (0.7396, -0.9639, -0.3724), (0.8355, -1.089, -0.215), (1.011, -1.011, 0.0), (0.9704, -0.9704, 0.215), (0.8591, -0.8591, 0.3724), (0.7071, -0.7071, 0.43), (0.5551, -0.5551, 0.3724), (0.4438, -0.4438, 0.215), (0.4031, -0.4031, 5.266e-17), (0.4438, -0.4438, -0.215), (0.5551, -0.5551, -0.3724), (0.7071, -0.7071, -0.43), (0.8591, -0.8591, -0.3724), (0.9704, -0.9704, -0.215), (1.134, -0.8705, 0.0), (1.089, -0.8355, 0.215), (0.9639, -0.7396, 0.3724), (0.7934, -0.6088, 0.43), (0.6228, -0.4779, 0.3724), (0.4979, -0.3821, 0.215), (0.4522, -0.347, 5.266e-17), (0.4979, -0.3821, -0.215), (0.6228, -0.4779, -0.3724), (0.7934, -0.6088, -0.43), (0.9639, -0.7396, -0.3724), (1.089, -0.8355, -0.215), (1.238, -0.715, 0.0), (1.189, -0.6862, 0.215), (1.052, -0.6075, 0.3724), (0.866, -0.5, 0.43), (0.6798, -0.3925, 0.3724), (0.5435, -0.3138, 0.215), (0.4936, -0.285, 5.266e-17), (0.5435, -0.3138, -0.215), (0.6798, -0.3925, -0.3724), (0.866, -0.5, -0.43), (1.052, -0.6075, -0.3724), (1.189, -0.6862, -0.215), (1.321, -0.5472, 0.0), (1.268, -0.5252, 0.215), (1.123, -0.465, 0.3724), (0.9239, -0.3827, 0.43), (0.7252, -0.3004, 0.3724), (0.5798, -0.2402, 0.215), (0.5266, -0.2181, 5.266e-17), (0.5798, -0.2402, -0.215), (0.7252, -0.3004, -0.3724), (0.9239, -0.3827, -0.43), (1.123, -0.465, -0.3724), (1.268, -0.5252, -0.215), (1.381, -0.3701, 0.0), (1.326, -0.3552, 0.215), (1.174, -0.3145, 0.3724), (0.9659, -0.2588, 0.43), (0.7583, -0.2032, 0.3724), (0.6062, -0.1624, 0.215), (0.5506, -0.1475, 5.266e-17), (0.6062, -0.1624, -0.215), (0.7583, -0.2032, -0.3724), (0.9659, -0.2588, -0.43), (1.174, -0.3145, -0.3724), (1.326, -0.3552, -0.215), (1.418, -0.1867, 0.0), (1.361, -0.1791, 0.215), (1.205, -0.1586, 0.3724), (0.9914, -0.1305, 0.43), (0.7783, -0.1025, 0.3724), (0.6222, -0.08192, 0.215), (0.5651, -0.0744, 5.266e-17), (0.6222, -0.08192, -0.215), (0.7783, -0.1025, -0.3724), (0.9914, -0.1305, -0.43), (1.205, -0.1586, -0.3724), (1.361, -0.1791, -0.215)], [], [(0, 12, 13, 1), (1, 13, 14, 2), (2, 14, 15, 3), (3, 15, 16, 4), (4, 16, 17, 5), (5, 17, 18, 6), (6, 18, 19, 7), (7, 19, 20, 8), (8, 20, 21, 9), (9, 21, 22, 10), (10, 22, 23, 11), (11, 23, 12, 0), (12, 24, 25, 13), (13, 25, 26, 14), (14, 26, 27, 15), (15, 27, 28, 16), (16, 28, 29, 17), (17, 29, 30, 18), (18, 30, 31, 19), (19, 31, 32, 20), (20, 32, 33, 21), (21, 33, 34, 22), (22, 34, 35, 23), (23, 35, 24, 12), (24, 36, 37, 25), (25, 37, 38, 26), (26, 38, 39, 27), (27, 39, 40, 28), (28, 40, 41, 29), (29, 41, 42, 30), (30, 42, 43, 31), (31, 43, 44, 32), (32, 44, 45, 33), (33, 45, 46, 34), (34, 46, 47, 35), (35, 47, 36, 24), (36, 48, 49, 37), (37, 49, 50, 38), (38, 50, 51, 39), (39, 51, 52, 40), (40, 52, 53, 41), (41, 53, 54, 42), (42, 54, 55, 43), (43, 55, 56, 44), (44, 56, 57, 45), (45, 57, 58, 46), (46, 58, 59, 47), (47, 59, 48, 36), (48, 60, 61, 49), (49, 61, 62, 50), (50, 62, 63, 51), (51, 63, 64, 52), (52, 64, 65, 53), (53, 65, 66, 54), (54, 66, 67, 55), (55, 67, 68, 56), (56, 68, 69, 57), (57, 69, 70, 58), (58, 70, 71, 59), (59, 71, 60, 48), (60, 72, 73, 61), (61, 73, 74, 62), (62, 74, 75, 63), (63, 75, 76, 64), (64, 76, 77, 65), (65, 77, 78, 66), (66, 78, 79, 67), (67, 79, 80, 68), (68, 80, 81, 69), (69, 81, 82, 70), (70, 82, 83, 71), (71, 83, 72, 60), (72, 84, 85, 73), (73, 85, 86, 74), (74, 86, 87, 75), (75, 87, 88, 76), (76, 88, 89, 77), (77, 89, 90, 78), (78, 90, 91, 79), (79, 91, 92, 80), (80, 92, 93, 81), (81, 93, 94, 82), (82, 94, 95, 83), (83, 95, 84, 72), (84, 96, 97, 85), (85, 97, 98, 86), (86, 98, 99, 87), (87, 99, 100, 88), (88, 100, 101, 89), (89, 101, 102, 90), (90, 102, 103, 91), (91, 103, 104, 92), (92, 104, 105, 93), (93, 105, 106, 94), (94, 106, 107, 95), (95, 107, 96, 84), (96, 108, 109, 97), (97, 109, 110, 98), (98, 110, 111, 99), (99, 111, 112, 100), (100, 112, 113, 101), (101, 113, 114, 102), (102, 114, 115, 103), (103, 115, 116, 104), (104, 116, 117, 105), (105, 117, 118, 106), (106, 118, 119, 107), (107, 119, 108, 96), (108, 120, 121, 109), (109, 121, 122, 110), (110, 122, 123, 111), (111, 123, 124, 112), (112, 124, 125, 113), (113, 125, 126, 114), (114, 126, 127, 115), (115, 127, 128, 116), (116, 128, 129, 117), (117, 129, 130, 118), (118, 130, 131, 119), (119, 131, 120, 108), (120, 132, 133, 121), (121, 133, 134, 122), (122, 134, 135, 123), (123, 135, 136, 124), (124, 136, 137, 125), (125, 137, 138, 126), (126, 138, 139, 127), (127, 139, 140, 128), (128, 140, 141, 129), (129, 141, 142, 130), (130, 142, 143, 131), (131, 143, 132, 120), (132, 144, 145, 133), (133, 145, 146, 134), (134, 146, 147, 135), (135, 147, 148, 136), (136, 148, 149, 137), (137, 149, 150, 138), (138, 150, 151, 139), (139, 151, 152, 140), (140, 152, 153, 141), (141, 153, 154, 142), (142, 154, 155, 143), (143, 155, 144, 132), (144, 156, 157, 145), (145, 157, 158, 146), (146, 158, 159, 147), (147, 159, 160, 148), (148, 160, 161, 149), (149, 161, 162, 150), (150, 162, 163, 151), (151, 163, 164, 152), (152, 164, 165, 153), (153, 165, 166, 154), (154, 166, 167, 155), (155, 167, 156, 144), (156, 168, 169, 157), (157, 169, 170, 158), (158, 170, 171, 159), (159, 171, 172, 160), (160, 172, 173, 161), (161, 173, 174, 162), (162, 174, 175, 163), (163, 175, 176, 164), (164, 176, 177, 165), (165, 177, 178, 166), (166, 178, 179, 167), (167, 179, 168, 156), (168, 180, 181, 169), (169, 181, 182, 170), (170, 182, 183, 171), (171, 183, 184, 172), (172, 184, 185, 173), (173, 185, 186, 174), (174, 186, 187, 175), (175, 187, 188, 176), (176, 188, 189, 177), (177, 189, 190, 178), (178, 190, 191, 179), (179, 191, 180, 168), (180, 192, 193, 181), (181, 193, 194, 182), (182, 194, 195, 183), (183, 195, 196, 184), (184, 196, 197, 185), (185, 197, 198, 186), (186, 198, 199, 187), (187, 199, 200, 188), (188, 200, 201, 189), (189, 201, 202, 190), (190, 202, 203, 191), (191, 203, 192, 180), (192, 204, 205, 193), (193, 205, 206, 194), (194, 206, 207, 195), (195, 207, 208, 196), (196, 208, 209, 197), (197, 209, 210, 198), (198, 210, 211, 199), (199, 211, 212, 200), (200, 212, 213, 201), (201, 213, 214, 202), (202, 214, 215, 203), (203, 215, 204, 192), (204, 216, 217, 205), (205, 217, 218, 206), (206, 218, 219, 207), (207, 219, 220, 208), (208, 220, 221, 209), (209, 221, 222, 210), (210, 222, 223, 211), (211, 223, 224, 212), (212, 224, 225, 213), (213, 225, 226, 214), (214, 226, 227, 215), (215, 227, 216, 204), (216, 228, 229, 217), (217, 229, 230, 218), (218, 230, 231, 219), (219, 231, 232, 220), (220, 232, 233, 221), (221, 233, 234, 222), (222, 234, 235, 223), (223, 235, 236, 224), (224, 236, 237, 225), (225, 237, 238, 226), (226, 238, 239, 227), (227, 239, 228, 216), (228, 240, 241, 229), (229, 241, 242, 230), (230, 242, 243, 231), (231, 243, 244, 232), (232, 244, 245, 233), (233, 245, 246, 234), (234, 246, 247, 235), (235, 247, 248, 236), (236, 248, 249, 237), (237, 249, 250, 238), (238, 250, 251, 239), (239, 251, 240, 228), (240, 252, 253, 241), (241, 253, 254, 242), (242, 254, 255, 243), (243, 255, 256, 244), (244, 256, 257, 245), (245, 257, 258, 246), (246, 258, 259, 247), (247, 259, 260, 248), (248, 260, 261, 249), (249, 261, 262, 250), (250, 262, 263, 251), (251, 263, 252, 240), (252, 264, 265, 253), (253, 265, 266, 254), (254, 266, 267, 255), (255, 267, 268, 256), (256, 268, 269, 257), (257, 269, 270, 258), (258, 270, 271, 259), (259, 271, 272, 260), (260, 272, 273, 261), (261, 273, 274, 262), (262, 274, 275, 263), (263, 275, 264, 252), (264, 276, 277, 265), (265, 277, 278, 266), (266, 278, 279, 267), (267, 279, 280, 268), (268, 280, 281, 269), (269, 281, 282, 270), (270, 282, 283, 271), (271, 283, 284, 272), (272, 284, 285, 273), (273, 285, 286, 274), (274, 286, 287, 275), (275, 287, 276, 264), (276, 288, 289, 277), (277, 289, 290, 278), (278, 290, 291, 279), (279, 291, 292, 280), (280, 292, 293, 281), (281, 293, 294, 282), (282, 294, 295, 283), (283, 295, 296, 284), (284, 296, 297, 285), (285, 297, 298, 286), (286, 298, 299, 287), (287, 299, 288, 276), (288, 300, 301, 289), (289, 301, 302, 290), (290, 302, 303, 291), (291, 303, 304, 292), (292, 304, 305, 293), (293, 305, 306, 294), (294, 306, 307, 295), (295, 307, 308, 296), (296, 308, 309, 297), (297, 309, 310, 298), (298, 310, 311, 299), (299, 311, 300, 288), (300, 312, 313, 301), (301, 313, 314, 302), (302, 314, 315, 303), (303, 315, 316, 304), (304, 316, 317, 305), (305, 317, 318, 306), (306, 318, 319, 307), (307, 319, 320, 308), (308, 320, 321, 309), (309, 321, 322, 310), (310, 322, 323, 311), (311, 323, 312, 300), (312, 324, 325, 313), (313, 325, 326, 314), (314, 326, 327, 315), (315, 327, 328, 316), (316, 328, 329, 317), (317, 329, 330, 318), (318, 330, 331, 319), (319, 331, 332, 320), (320, 332, 333, 321), (321, 333, 334, 322), (322, 334, 335, 323), (323, 335, 324, 312), (324, 336, 337, 325), (325, 337, 338, 326), (326, 338, 339, 327), (327, 339, 340, 328), (328, 340, 341, 329), (329, 341, 342, 330), (330, 342, 343, 331), (331, 343, 344, 332), (332, 344, 345, 333), (333, 345, 346, 334), (334, 346, 347, 335), (335, 347, 336, 324), (336, 348, 349, 337), (337, 349, 350, 338), (338, 350, 351, 339), (339, 351, 352, 340), (340, 352, 353, 341), (341, 353, 354, 342), (342, 354, 355, 343), (343, 355, 356, 344), (344, 356, 357, 345), (345, 357, 358, 346), (346, 358, 359, 347), (347, 359, 348, 336), (348, 360, 361, 349), (349, 361, 362, 350), (350, 362, 363, 351), (351, 363, 364, 352), (352, 364, 365, 353), (353, 365, 366, 354), (354, 366, 367, 355), (355, 367, 368, 356), (356, 368, 369, 357), (357, 369, 370, 358), (358, 370, 371, 359), (359, 371, 360, 348), (360, 372, 373, 361), (361, 373, 374, 362), (362, 374, 375, 363), (363, 375, 376, 364), (364, 376, 377, 365), (365, 377, 378, 366), (366, 378, 379, 367), (367, 379, 380, 368), (368, 380, 381, 369), (369, 381, 382, 370), (370, 382, 383, 371), (371, 383, 372, 360), (372, 384, 385, 373), (373, 385, 386, 374), (374, 386, 387, 375), (375, 387, 388, 376), (376, 388, 389, 377), (377, 389, 390, 378), (378, 390, 391, 379), (379, 391, 392, 380), (380, 392, 393, 381), (381, 393, 394, 382), (382, 394, 395, 383), (383, 395, 384, 372), (384, 396, 397, 385), (385, 397, 398, 386), (386, 398, 399, 387), (387, 399, 400, 388), (388, 400, 401, 389), (389, 401, 402, 390), (390, 402, 403, 391), (391, 403, 404, 392), (392, 404, 405, 393), (393, 405, 406, 394), (394, 406, 407, 395), (395, 407, 396, 384), (396, 408, 409, 397), (397, 409, 410, 398), (398, 410, 411, 399), (399, 411, 412, 400), (400, 412, 413, 401), (401, 413, 414, 402), (402, 414, 415, 403), (403, 415, 416, 404), (404, 416, 417, 405), (405, 417, 418, 406), (406, 418, 419, 407), (407, 419, 408, 396), (408, 420, 421, 409), (409, 421, 422, 410), (410, 422, 423, 411), (411, 423, 424, 412), (412, 424, 425, 413), (413, 425, 426, 414), (414, 426, 427, 415), (415, 427, 428, 416), (416, 428, 429, 417), (417, 429, 430, 418), (418, 430, 431, 419), (419, 431, 420, 408), (420, 432, 433, 421), (421, 433, 434, 422), (422, 434, 435, 423), (423, 435, 436, 424), (424, 436, 437, 425), (425, 437, 438, 426), (426, 438, 439, 427), (427, 439, 440, 428), (428, 440, 441, 429), (429, 441, 442, 430), (430, 442, 443, 431), (431, 443, 432, 420), (432, 444, 445, 433), (433, 445, 446, 434), (434, 446, 447, 435), (435, 447, 448, 436), (436, 448, 449, 437), (437, 449, 450, 438), (438, 450, 451, 439), (439, 451, 452, 440), (440, 452, 453, 441), (441, 453, 454, 442), (442, 454, 455, 443), (443, 455, 444, 432), (444, 456, 457, 445), (445, 457, 458, 446), (446, 458, 459, 447), (447, 459, 460, 448), (448, 460, 461, 449), (449, 461, 462, 450), (450, 462, 463, 451), (451, 463, 464, 452), (452, 464, 465, 453), (453, 465, 466, 454), (454, 466, 467, 455), (455, 467, 456, 444), (456, 468, 469, 457), (457, 469, 470, 458), (458, 470, 471, 459), (459, 471, 472, 460), (460, 472, 473, 461), (461, 473, 474, 462), (462, 474, 475, 463), (463, 475, 476, 464), (464, 476, 477, 465), (465, 477, 478, 466), (466, 478, 479, 467), (467, 479, 468, 456), (468, 480, 481, 469), (469, 481, 482, 470), (470, 482, 483, 471), (471, 483, 484, 472), (472, 484, 485, 473), (473, 485, 486, 474), (474, 486, 487, 475), (475, 487, 488, 476), (476, 488, 489, 477), (477, 489, 490, 478), (478, 490, 491, 479), (479, 491, 480, 468), (480, 492, 493, 481), (481, 493, 494, 482), (482, 494, 495, 483), (483, 495, 496, 484), (484, 496, 497, 485), (485, 497, 498, 486), (486, 498, 499, 487), (487, 499, 500, 488), (488, 500, 501, 489), (489, 501, 502, 490), (490, 502, 503, 491), (491, 503, 492, 480), (492, 504, 505, 493), (493, 505, 506, 494), (494, 506, 507, 495), (495, 507, 508, 496), (496, 508, 509, 497), (497, 509, 510, 498), (498, 510, 511, 499), (499, 511, 512, 500), (500, 512, 513, 501), (501, 513, 514, 502), (502, 514, 515, 503), (503, 515, 504, 492), (504, 516, 517, 505), (505, 517, 518, 506), (506, 518, 519, 507), (507, 519, 520, 508), (508, 520, 521, 509), (509, 521, 522, 510), (510, 522, 523, 511), (511, 523, 524, 512), (512, 524, 525, 513), (513, 525, 526, 514), (514, 526, 527, 515), (515, 527, 516, 504), (516, 528, 529, 517), (517, 529, 530, 518), (518, 530, 531, 519), (519, 531, 532, 520), (520, 532, 533, 521), (521, 533, 534, 522), (522, 534, 535, 523), (523, 535, 536, 524), (524, 536, 537, 525), (525, 537, 538, 526), (526, 538, 539, 527), (527, 539, 528, 516), (528, 540, 541, 529), (529, 541, 542, 530), (530, 542, 543, 531), (531, 543, 544, 532), (532, 544, 545, 533), (533, 545, 546, 534), (534, 546, 547, 535), (535, 547, 548, 536), (536, 548, 549, 537), (537, 549, 550, 538), (538, 550, 551, 539), (539, 551, 540, 528), (540, 552, 553, 541), (541, 553, 554, 542), (542, 554, 555, 543), (543, 555, 556, 544), (544, 556, 557, 545), (545, 557, 558, 546), (546, 558, 559, 547), (547, 559, 560, 548), (548, 560, 561, 549), (549, 561, 562, 550), (550, 562, 563, 551), (551, 563, 552, 540), (552, 564, 565, 553), (553, 565, 566, 554), (554, 566, 567, 555), (555, 567, 568, 556), (556, 568, 569, 557), (557, 569, 570, 558), (558, 570, 571, 559), (559, 571, 572, 560), (560, 572, 573, 561), (561, 573, 574, 562), (562, 574, 575, 563), (563, 575, 564, 552), (564, 0, 1, 565), (565, 1, 2, 566), (566, 2, 3, 567), (567, 3, 4, 568), (568, 4, 5, 569), (569, 5, 6, 570), (570, 6, 7, 571), (571, 7, 8, 572), (572, 8, 9, 573), (573, 9, 10, 574), (574, 10, 11, 575), (575, 11, 0, 564)])
me_torus.polygons.foreach_set('use_smooth', [True] * 576)
_uv = me_torus.uv_layers.new(name='UVMap')
_uv.uv.foreach_set('vector', [0.6746, 0.4343, 0.6804, 0.4107, 0.7112, 0.4176, 0.7056, 0.4402, 0.7056, 0.4402, 0.7112, 0.4176, 0.7375, 0.4378, 0.7326, 0.4579, 0.4396, 0.8751, 0.4257, 0.8606, 0.4481, 0.8327, 0.4595, 0.8447, 0.1643, 0.744, 0.1539, 0.7256, 0.1775, 0.7037, 0.1857, 0.7181, 0.1857, 0.7181, 0.1775, 0.7037, 0.2045, 0.6838, 0.2111, 0.6954, 0.2111, 0.6954, 0.2045, 0.6838, 0.2276, 0.6714, 0.2336, 0.6819, 0.1567, 0.9748, 0.159, 0.9842, 0.1282, 0.9911, 0.1257, 0.9807, 0.1141, 0.1423, 0.1065, 0.1496, 0.08178, 0.1295, 0.09128, 0.1204, 0.09128, 0.1204, 0.08178, 0.1295, 0.06169, 0.09912, 0.07379, 0.08754, 0.07379, 0.08754, 0.06169, 0.09912, 0.05159, 0.06661, 0.06629, 0.05253, 0.6274, 0.07573, 0.6236, 0.0983, 0.5959, 0.08429, 0.6001, 0.05879, 0.6001, 0.05879, 0.5959, 0.08429, 0.5646, 0.0803, 0.569, 0.05373, 0.5646, 0.0803, 0.5612, 0.1092, 0.535, 0.1152, 0.5382, 0.0874, 0.3999, 0.8765, 0.3862, 0.8568, 0.4136, 0.8432, 0.4257, 0.8606, 0.4257, 0.8606, 0.4136, 0.8432, 0.4381, 0.8184, 0.4481, 0.8327, 0.1539, 0.7256, 0.1449, 0.7057, 0.1705, 0.688, 0.1775, 0.7037, 0.1775, 0.7037, 0.1705, 0.688, 0.1989, 0.6713, 0.2045, 0.6838, 0.2045, 0.6838, 0.1989, 0.6713, 0.2225, 0.6601, 0.2276, 0.6714, 0.159, 0.9842, 0.1616, 0.9923, 0.1311, 1.0, 0.1282, 0.9911, 0.1065, 0.1496, 0.09963, 0.1585, 0.07322, 0.1406, 0.08178, 0.1295, 0.08178, 0.1295, 0.07322, 0.1406, 0.05078, 0.1132, 0.06169, 0.09912, 0.06169, 0.09912, 0.05078, 0.1132, 0.03834, 0.08372, 0.05159, 0.06661, 0.6236, 0.0983, 0.6208, 0.1229, 0.5926, 0.112, 0.5959, 0.08429, 0.5959, 0.08429, 0.5926, 0.112, 0.5612, 0.1092, 0.5646, 0.0803, 0.5612, 0.1092, 0.5589, 0.14, 0.5328, 0.1447, 0.535, 0.1152, 0.3862, 0.8568, 0.3746, 0.8341, 0.4033, 0.8231, 0.4136, 0.8432, 0.4136, 0.8432, 0.4033, 0.8231, 0.4297, 0.8019, 0.4381, 0.8184, 0.1449, 0.7057, 0.1376, 0.6844, 0.1648, 0.6713, 0.1705, 0.688, 0.1705, 0.688, 0.1648, 0.6713, 0.1943, 0.6579, 0.1989, 0.6713, 0.1989, 0.6713, 0.1943, 0.6579, 0.2184, 0.6479, 0.2225, 0.6601, 0.1229, 0.1621, 0.1175, 0.1714, 0.09366, 0.1687, 0.09963, 0.1585, 0.09963, 0.1585, 0.09366, 0.1687, 0.06575, 0.1534, 0.07322, 0.1406, 0.07322, 0.1406, 0.06575, 0.1534, 0.04127, 0.1296, 0.05078, 0.1132, 0.05078, 0.1132, 0.04127, 0.1296, 0.02677, 0.1036, 0.03834, 0.08372, 0.6208, 0.1229, 0.6188, 0.149, 0.5904, 0.1416, 0.5926, 0.112, 0.5926, 0.112, 0.5904, 0.1416, 0.5589, 0.14, 0.5612, 0.1092, 0.5589, 0.14, 0.5578, 0.1721, 0.5317, 0.1755, 0.5328, 0.1447, 0.3746, 0.8341, 0.3653, 0.8089, 0.3951, 0.8008, 0.4033, 0.8231, 0.4033, 0.8231, 0.3951, 0.8008, 0.4229, 0.7835, 0.4297, 0.8019, 0.1376, 0.6844, 0.1321, 0.6623, 0.1605, 0.6539, 0.1648, 0.6713, 0.1648, 0.6713, 0.1605, 0.6539, 0.1909, 0.6441, 0.1943, 0.6579, 0.1943, 0.6579, 0.1909, 0.6441, 0.2152, 0.6353, 0.2184, 0.6479, 0.1175, 0.1714, 0.113, 0.1819, 0.08866, 0.1802, 0.09366, 0.1687, 0.09366, 0.1687, 0.08866, 0.1802, 0.0595, 0.1678, 0.06575, 0.1534, 0.06575, 0.1534, 0.0595, 0.1678, 0.0333, 0.1479, 0.04127, 0.1296, 0.04127, 0.1296, 0.0333, 0.1479, 0.0171, 0.1259, 0.02677, 0.1036, 0.6188, 0.149, 0.6179, 0.1763, 0.5893, 0.1724, 0.5904, 0.1416, 0.5904, 0.1416, 0.5893, 0.1724, 0.5578, 0.1721, 0.5589, 0.14, 0.5578, 0.1721, 0.5578, 0.205, 0.5317, 0.2071, 0.5317, 0.1755, 0.3653, 0.8089, 0.3586, 0.7815, 0.3892, 0.7766, 0.3951, 0.8008, 0.3951, 0.8008, 0.3892, 0.7766, 0.4181, 0.7635, 0.4229, 0.7835, 0.1321, 0.6623, 0.1285, 0.6396, 0.1576, 0.6361, 0.1605, 0.6539, 0.1605, 0.6539, 0.1576, 0.6361, 0.1886, 0.6298, 0.1909, 0.6441, 0.1909, 0.6441, 0.1886, 0.6298, 0.2131, 0.6224, 0.2152, 0.6353, 0.113, 0.1819, 0.1094, 0.1933, 0.08472, 0.1928, 0.08866, 0.1802, 0.08866, 0.1802, 0.08472, 0.1928, 0.05457, 0.1835, 0.0595, 0.1678, 0.0595, 0.1678, 0.05457, 0.1835, 0.02702, 0.1679, 0.0333, 0.1479, 0.0333, 0.1479, 0.02702, 0.1679, 0.009468, 0.1502, 0.0171, 0.1259, 0.6179, 0.1763, 0.6179, 0.2043, 0.5893, 0.204, 0.5893, 0.1724, 0.5893, 0.1724, 0.5893, 0.204, 0.5578, 0.205, 0.5578, 0.1721, 0.5578, 0.205, 0.5589, 0.2381, 0.5328, 0.2389, 0.5317, 0.2071, 0.3586, 0.7815, 0.3546, 0.7525, 0.3856, 0.7509, 0.3892, 0.7766, 0.3892, 0.7766, 0.3856, 0.7509, 0.4151, 0.7424, 0.4181, 0.7635, 0.1285, 0.6396, 0.1268, 0.6168, 0.1562, 0.6182, 0.1576, 0.6361, 0.1576, 0.6361, 0.1562, 0.6182, 0.1875, 0.6155, 0.1886, 0.6298, 0.1886, 0.6298, 0.1875, 0.6155, 0.2122, 0.6094, 0.2131, 0.6224, 0.1094, 0.1933, 0.1068, 0.2054, 0.08191, 0.2062, 0.08472, 0.1928, 0.08472, 0.1928, 0.08191, 0.2062, 0.05105, 0.2002, 0.05457, 0.1835, 0.05457, 0.1835, 0.05105, 0.2002, 0.02254, 0.1892, 0.02702, 0.1679, 0.02702, 0.1679, 0.02254, 0.1892, 0.00402, 0.1761, 0.009468, 0.1502, 0.6179, 0.2043, 0.6188, 0.2324, 0.5904, 0.2358, 0.5893, 0.204, 0.5893, 0.204, 0.5904, 0.2358, 0.5589, 0.2381, 0.5578, 0.205, 0.5589, 0.2381, 0.5612, 0.2709, 0.535, 0.2703, 0.5328, 0.2389, 0.3546, 0.7525, 0.3532, 0.7223, 0.3844, 0.7241, 0.3856, 0.7509, 0.3856, 0.7509, 0.3844, 0.7241, 0.4141, 0.7204, 0.4151, 0.7424, 0.1268, 0.6168, 0.127, 0.5943, 0.1564, 0.6006, 0.1562, 0.6182, 0.1562, 0.6182, 0.1564, 0.6006, 0.1876, 0.6014, 0.1875, 0.6155, 0.1875, 0.6155, 0.1876, 0.6014, 0.2123, 0.5966, 0.2122, 0.6094, 0.1068, 0.2054, 0.1054, 0.2181, 0.08027, 0.2201, 0.08191, 0.2062, 0.08191, 0.2062, 0.08027, 0.2201, 0.049, 0.2177, 0.05105, 0.2002, 0.05105, 0.2002, 0.049, 0.2177, 0.01993, 0.2115, 0.02254, 0.1892, 0.02254, 0.1892, 0.01993, 0.2115, 0.000846, 0.2031, 0.00402, 0.1761, 0.6188, 0.2324, 0.6208, 0.2602, 0.5926, 0.2672, 0.5904, 0.2358, 0.5904, 0.2358, 0.5926, 0.2672, 0.5612, 0.2709, 0.5589, 0.2381, 0.5612, 0.2709, 0.5646, 0.3028, 0.5382, 0.3009, 0.535, 0.2703, 0.3532, 0.7223, 0.3546, 0.6914, 0.3856, 0.6968, 0.3844, 0.7241, 0.3844, 0.7241, 0.3856, 0.6968, 0.4151, 0.6979, 0.4141, 0.7204, 0.127, 0.5943, 0.1292, 0.5724, 0.1582, 0.5834, 0.1564, 0.6006, 0.1564, 0.6006, 0.1582, 0.5834, 0.189, 0.5877, 0.1876, 0.6014, 0.1876, 0.6014, 0.189, 0.5877, 0.2135, 0.5841, 0.2123, 0.5966, 0.1054, 0.2181, 0.105, 0.2312, 0.07983, 0.2345, 0.08027, 0.2201, 0.08027, 0.2201, 0.07983, 0.2345, 0.04845, 0.2357, 0.049, 0.2177, 0.049, 0.2177, 0.04845, 0.2357, 0.01923, 0.2344, 0.01993, 0.2115, 0.01993, 0.2115, 0.01923, 0.2344, 0.0, 0.2309, 0.000846, 0.2031, 0.6208, 0.2602, 0.6236, 0.2873, 0.5959, 0.2978, 0.5926, 0.2672, 0.5926, 0.2672, 0.5959, 0.2978, 0.5646, 0.3028, 0.5612, 0.2709, 0.3303, 0.6832, 0.3346, 0.6509, 0.3586, 0.6604, 0.3546, 0.6914, 0.3546, 0.6914, 0.3586, 0.6604, 0.3892, 0.6693, 0.3856, 0.6968, 0.3856, 0.6968, 0.3892, 0.6693, 0.4181, 0.6753, 0.4151, 0.6979, 0.1292, 0.5724, 0.1333, 0.5516, 0.1614, 0.567, 0.1582, 0.5834, 0.1582, 0.5834, 0.1614, 0.567, 0.1916, 0.5746, 0.189, 0.5877, 0.189, 0.5877, 0.1916, 0.5746, 0.2159, 0.5722, 0.2135, 0.5841, 0.105, 0.2312, 0.1057, 0.2443, 0.0806, 0.249, 0.07983, 0.2345, 0.07983, 0.2345, 0.0806, 0.249, 0.04942, 0.2538, 0.04845, 0.2357, 0.04845, 0.2357, 0.04942, 0.2538, 0.02046, 0.2574, 0.01923, 0.2344, 0.01923, 0.2344, 0.02046, 0.2574, 0.001496, 0.2589, 0.0, 0.2309, 0.6236, 0.2873, 0.6274, 0.3132, 0.6001, 0.327, 0.5959, 0.2978, 0.5959, 0.2978, 0.6001, 0.327, 0.569, 0.3332, 0.5646, 0.3028, 0.3346, 0.6509, 0.3415, 0.619, 0.3653, 0.6298, 0.3586, 0.6604, 0.3586, 0.6604, 0.3653, 0.6298, 0.3951, 0.6423, 0.3892, 0.6693, 0.3892, 0.6693, 0.3951, 0.6423, 0.4229, 0.653, 0.4181, 0.6753, 0.1333, 0.5516, 0.1393, 0.5321, 0.1661, 0.5517, 0.1614, 0.567, 0.1614, 0.567, 0.1661, 0.5517, 0.1954, 0.5624, 0.1916, 0.5746, 0.1916, 0.5746, 0.1954, 0.5624, 0.2193, 0.5611, 0.2159, 0.5722, 0.1057, 0.2443, 0.1074, 0.2573, 0.08257, 0.2633, 0.0806, 0.249, 0.0806, 0.249, 0.08257, 0.2633, 0.05188, 0.2717, 0.04942, 0.2538, 0.04942, 0.2538, 0.05188, 0.2717, 0.0236, 0.2803, 0.02046, 0.2574, 0.02046, 0.2574, 0.0236, 0.2803, 0.00531, 0.2867, 0.001496, 0.2589, 0.6274, 0.3132, 0.632, 0.3373, 0.6053, 0.3543, 0.6001, 0.327, 0.6001, 0.327, 0.6053, 0.3543, 0.5744, 0.3616, 0.569, 0.3332, 0.3415, 0.619, 0.3511, 0.5881, 0.3746, 0.6002, 0.3653, 0.6298, 0.3653, 0.6298, 0.3746, 0.6002, 0.4033, 0.616, 0.3951, 0.6423, 0.3951, 0.6423, 0.4033, 0.616, 0.4297, 0.6314, 0.4229, 0.653, 0.1393, 0.5321, 0.147, 0.5143, 0.1721, 0.5378, 0.1661, 0.5517, 0.1661, 0.5517, 0.1721, 0.5378, 0.2002, 0.5512, 0.1954, 0.5624, 0.1954, 0.5624, 0.2002, 0.5512, 0.2237, 0.551, 0.2193, 0.5611, 0.1074, 0.2573, 0.1103, 0.27, 0.08571, 0.2773, 0.08257, 0.2633, 0.08257, 0.2633, 0.08571, 0.2773, 0.0558, 0.2892, 0.05188, 0.2717, 0.05188, 0.2717, 0.0558, 0.2892, 0.02859, 0.3025, 0.0236, 0.2803, 0.0236, 0.2803, 0.02859, 0.3025, 0.01137, 0.3137, 0.00531, 0.2867, 0.632, 0.3373, 0.6373, 0.3594, 0.6113, 0.3792, 0.6053, 0.3543, 0.6053, 0.3543, 0.6113, 0.3792, 0.5806, 0.3876, 0.5744, 0.3616, 0.3511, 0.5881, 0.3632, 0.5587, 0.3862, 0.5719, 0.3746, 0.6002, 0.3746, 0.6002, 0.3862, 0.5719, 0.4136, 0.591, 0.4033, 0.616, 0.4033, 0.616, 0.4136, 0.591, 0.4381, 0.6108, 0.4297, 0.6314, 0.147, 0.5143, 0.1563, 0.4986, 0.1795, 0.5254, 0.1721, 0.5378, 0.1721, 0.5378, 0.1795, 0.5254, 0.206, 0.5413, 0.2002, 0.5512, 0.04962, 0.8022, 0.05267, 0.811, 0.02202, 0.8187, 0.01925, 0.8107, 0.1103, 0.27, 0.1141, 0.2821, 0.08995, 0.2906, 0.08571, 0.2773, 0.08571, 0.2773, 0.08995, 0.2906, 0.06111, 0.3059, 0.0558, 0.2892, 0.0558, 0.2892, 0.06111, 0.3059, 0.03535, 0.3238, 0.02859, 0.3025, 0.02859, 0.3025, 0.03535, 0.3238, 0.01959, 0.3396, 0.01137, 0.3137, 0.6373, 0.3594, 0.6432, 0.379, 0.618, 0.4014, 0.6113, 0.3792, 0.6113, 0.3792, 0.618, 0.4014, 0.5876, 0.4107, 0.5806, 0.3876, 0.3632, 0.5587, 0.3775, 0.5313, 0.3999, 0.5456, 0.3862, 0.5719, 0.3862, 0.5719, 0.3999, 0.5456, 0.4257, 0.5677, 0.4136, 0.591, 0.4136, 0.591, 0.4257, 0.5677, 0.4481, 0.5917, 0.4381, 0.6108, 0.1563, 0.4986, 0.1671, 0.4851, 0.1879, 0.5149, 0.1795, 0.5254, 0.1795, 0.5254, 0.1879, 0.5149, 0.2128, 0.5329, 0.206, 0.5413, 0.05267, 0.811, 0.05538, 0.8213, 0.02449, 0.8281, 0.02202, 0.8187, 0.1141, 0.2821, 0.1189, 0.2935, 0.09523, 0.3031, 0.08995, 0.2906, 0.08995, 0.2906, 0.09523, 0.3031, 0.06771, 0.3215, 0.06111, 0.3059, 0.06111, 0.3059, 0.06771, 0.3215, 0.04377, 0.3437, 0.03535, 0.3238, 0.03535, 0.3238, 0.04377, 0.3437, 0.02981, 0.3638, 0.01959, 0.3396, 0.6346, 0.4378, 0.6297, 0.4579, 0.6027, 0.4402, 0.6082, 0.4176, 0.6082, 0.4176, 0.6027, 0.4402, 0.5717, 0.4343, 0.5775, 0.4107, 0.3775, 0.5313, 0.3939, 0.5063, 0.4156, 0.5217, 0.3999, 0.5456, 0.3999, 0.5456, 0.4156, 0.5217, 0.4396, 0.5465, 0.4257, 0.5677, 0.4257, 0.5677, 0.4396, 0.5465, 0.4595, 0.5742, 0.4481, 0.5917, 0.1671, 0.4851, 0.1792, 0.4742, 0.1974, 0.5063, 0.1879, 0.5149, 0.08206, 0.8029, 0.08498, 0.8174, 0.05773, 0.8329, 0.05538, 0.8213, 0.05538, 0.8213, 0.05773, 0.8329, 0.02662, 0.8385, 0.02449, 0.8281, 0.1189, 0.2935, 0.1246, 0.3039, 0.1015, 0.3146, 0.09523, 0.3031, 0.09523, 0.3031, 0.1015, 0.3146, 0.0755, 0.3359, 0.06771, 0.3215, 0.06771, 0.3215, 0.0755, 0.3359, 0.05368, 0.362, 0.04377, 0.3437, 0.04377, 0.3437, 0.05368, 0.362, 0.04186, 0.386, 0.02981, 0.3638, 0.6297, 0.4579, 0.6255, 0.4803, 0.598, 0.4656, 0.6027, 0.4402, 0.6027, 0.4402, 0.598, 0.4656, 0.5668, 0.4607, 0.5717, 0.4343, 0.3939, 0.5063, 0.4119, 0.4843, 0.4329, 0.5005, 0.4156, 0.5217, 0.4156, 0.5217, 0.4329, 0.5005, 0.455, 0.5278, 0.4396, 0.5465, 0.4396, 0.5465, 0.455, 0.5278, 0.4722, 0.5588, 0.4595, 0.5742, 0.1792, 0.4742, 0.1923, 0.4659, 0.2077, 0.4998, 0.1974, 0.5063, 0.08498, 0.8174, 0.08739, 0.8331, 0.05965, 0.8455, 0.05773, 0.8329, 0.05773, 0.8329, 0.05965, 0.8455, 0.02837, 0.85, 0.02662, 0.8385, 0.02662, 0.8385, 0.02837, 0.85, 0.001922, 0.8455, 4.237e-09, 0.8329, 0.1015, 0.3146, 0.1085, 0.3248, 0.08433, 0.3486, 0.0755, 0.3359, 0.0755, 0.3359, 0.08433, 0.3486, 0.06494, 0.3782, 0.05368, 0.362, 0.05368, 0.362, 0.06494, 0.3782, 0.05554, 0.4057, 0.04186, 0.386, 0.6255, 0.4803, 0.6222, 0.5048, 0.5943, 0.4932, 0.598, 0.4656, 0.598, 0.4656, 0.5943, 0.4932, 0.5629, 0.4896, 0.5668, 0.4607, 0.5629, 0.4896, 0.5601, 0.5203, 0.5339, 0.5243, 0.5366, 0.4948, 0.4329, 0.5005, 0.4516, 0.4824, 0.4715, 0.5118, 0.455, 0.5278, 0.455, 0.5278, 0.4715, 0.5118, 0.4858, 0.5456, 0.4722, 0.5588, 0.1923, 0.4659, 0.2062, 0.4605, 0.2186, 0.4956, 0.2077, 0.4998, 0.08739, 0.8331, 0.08923, 0.8499, 0.06112, 0.8589, 0.05965, 0.8455, 0.05965, 0.8455, 0.06112, 0.8589, 0.0297, 0.8622, 0.02837, 0.85, 0.02837, 0.85, 0.0297, 0.8622, 0.003394, 0.8589, 0.001922, 0.8455, 0.1085, 0.3248, 0.1163, 0.3336, 0.09407, 0.3596, 0.08433, 0.3486, 0.08433, 0.3486, 0.09407, 0.3596, 0.07735, 0.3922, 0.06494, 0.3782, 0.06494, 0.3782, 0.07735, 0.3922, 0.07061, 0.4227, 0.05554, 0.4057, 0.6222, 0.5048, 0.6198, 0.5309, 0.5916, 0.5227, 0.5943, 0.4932, 0.5943, 0.4932, 0.5916, 0.5227, 0.5601, 0.5203, 0.5629, 0.4896, 0.5601, 0.5203, 0.5584, 0.5523, 0.5322, 0.555, 0.5339, 0.5243, 0.4516, 0.4824, 0.4714, 0.4679, 0.489, 0.4989, 0.4715, 0.5118, 0.4715, 0.5118, 0.489, 0.4989, 0.5002, 0.535, 0.4858, 0.5456, 0.2062, 0.4605, 0.2208, 0.4581, 0.2301, 0.4936, 0.2186, 0.4956, 0.08923, 0.8499, 0.09047, 0.8675, 0.06211, 0.873, 0.06112, 0.8589, 0.06112, 0.8589, 0.06211, 0.873, 0.03061, 0.875, 0.0297, 0.8622, 0.0297, 0.8622, 0.03061, 0.875, 0.004389, 0.873, 0.003394, 0.8589, 0.1163, 0.3336, 0.1247, 0.3408, 0.1045, 0.3686, 0.09407, 0.3596, 0.09407, 0.3596, 0.1045, 0.3686, 0.09068, 0.4037, 0.07735, 0.3922, 0.07735, 0.3922, 0.09068, 0.4037, 0.08682, 0.4367, 0.07061, 0.4227, 0.6198, 0.5309, 0.6184, 0.5582, 0.5899, 0.5535, 0.5916, 0.5227, 0.5916, 0.5227, 0.5899, 0.5535, 0.5584, 0.5523, 0.5601, 0.5203, 0.5584, 0.5523, 0.5578, 0.5852, 0.5317, 0.5866, 0.5322, 0.555, 0.4714, 0.4679, 0.4918, 0.457, 0.5071, 0.4892, 0.489, 0.4989, 0.489, 0.4989, 0.5071, 0.4892, 0.5151, 0.5271, 0.5002, 0.535, 0.2208, 0.4581, 0.2357, 0.4586, 0.2418, 0.494, 0.2301, 0.4936, 0.09047, 0.8675, 0.0911, 0.8856, 0.06262, 0.8874, 0.06211, 0.873, 0.06211, 0.873, 0.06262, 0.8874, 0.03106, 0.8881, 0.03061, 0.875, 0.03061, 0.875, 0.03106, 0.8881, 0.00489, 0.8874, 0.004389, 0.873, 0.1247, 0.3408, 0.1335, 0.3463, 0.1156, 0.3755, 0.1045, 0.3686, 0.1045, 0.3686, 0.1156, 0.3755, 0.1047, 0.4125, 0.09068, 0.4037, 0.09068, 0.4037, 0.1047, 0.4125, 0.1039, 0.4473, 0.08682, 0.4367, 0.6184, 0.5582, 0.6179, 0.5861, 0.5894, 0.5851, 0.5899, 0.5535, 0.5899, 0.5535, 0.5894, 0.5851, 0.5578, 0.5852, 0.5584, 0.5523, 0.5578, 0.5852, 0.5584, 0.6184, 0.5322, 0.6184, 0.5317, 0.5866, 0.4918, 0.457, 0.5126, 0.45, 0.5255, 0.483, 0.5071, 0.4892, 0.5071, 0.4892, 0.5255, 0.483, 0.5302, 0.5219, 0.5151, 0.5271, 0.2357, 0.4586, 0.2507, 0.4621, 0.2535, 0.4967, 0.2418, 0.494, 0.0911, 0.8856, 0.0911, 0.9038, 0.06262, 0.9019, 0.06262, 0.8874, 0.06262, 0.8874, 0.06262, 0.9019, 0.03106, 0.9013, 0.03106, 0.8881, 0.03106, 0.8881, 0.03106, 0.9013, 0.00489, 0.9019, 0.00489, 0.8874, 0.1335, 0.3463, 0.1426, 0.35, 0.127, 0.3801, 0.1156, 0.3755, 0.1156, 0.3755, 0.127, 0.3801, 0.1192, 0.4184, 0.1047, 0.4125, 0.1047, 0.4125, 0.1192, 0.4184, 0.1215, 0.4545, 0.1039, 0.4473, 0.6179, 0.5861, 0.6184, 0.6143, 0.5899, 0.6169, 0.5894, 0.5851, 0.5894, 0.5851, 0.5899, 0.6169, 0.5584, 0.6184, 0.5578, 0.5852, 0.5584, 0.6184, 0.5601, 0.6512, 0.5339, 0.6499, 0.5322, 0.6184, 0.514, 0.45, 0.4932, 0.4429, 0.5085, 0.4107, 0.5269, 0.4169, 0.5269, 0.4169, 0.5085, 0.4107, 0.5165, 0.3729, 0.5317, 0.378, 0.1239, 0.7982, 0.1089, 0.8017, 0.115, 0.7662, 0.1268, 0.7635, 0.0911, 0.9038, 0.09047, 0.9218, 0.06211, 0.9164, 0.06262, 0.9019, 0.06262, 0.9019, 0.06211, 0.9164, 0.03061, 0.9144, 0.03106, 0.9013, 0.03106, 0.9013, 0.03061, 0.9144, 0.004389, 0.9164, 0.00489, 0.9019, 0.1426, 0.35, 0.1518, 0.3518, 0.1385, 0.3824, 0.127, 0.3801, 0.127, 0.3801, 0.1385, 0.3824, 0.134, 0.4213, 0.1192, 0.4184, 0.1192, 0.4184, 0.134, 0.4213, 0.1394, 0.4581, 0.1215, 0.4545, 0.6184, 0.6143, 0.6198, 0.6422, 0.5916, 0.6484, 0.5899, 0.6169, 0.5899, 0.6169, 0.5916, 0.6484, 0.5601, 0.6512, 0.5584, 0.6184, 0.5601, 0.6512, 0.5629, 0.6832, 0.5366, 0.6806, 0.5339, 0.6499, 0.4932, 0.4429, 0.4728, 0.432, 0.4904, 0.401, 0.5085, 0.4107, 0.5085, 0.4107, 0.4904, 0.401, 0.5016, 0.3649, 0.5165, 0.3729, 0.1089, 0.8017, 0.09403, 0.8022, 0.1033, 0.7666, 0.115, 0.7662, 0.09047, 0.9218, 0.08923, 0.9394, 0.06112, 0.9304, 0.06211, 0.9164, 0.06211, 0.9164, 0.06112, 0.9304, 0.0297, 0.9271, 0.03061, 0.9144, 0.03061, 0.9144, 0.0297, 0.9271, 0.003394, 0.9304, 0.004389, 0.9164, 0.1518, 0.3518, 0.1611, 0.3518, 0.15, 0.3824, 0.1385, 0.3824, 0.1385, 0.3824, 0.15, 0.3824, 0.1487, 0.4212, 0.134, 0.4213, 0.134, 0.4213, 0.1487, 0.4212, 0.1572, 0.458, 0.1394, 0.4581, 0.6198, 0.6422, 0.6222, 0.6693, 0.5943, 0.679, 0.5916, 0.6484, 0.5916, 0.6484, 0.5943, 0.679, 0.5629, 0.6832, 0.5601, 0.6512, 0.5629, 0.6832, 0.5668, 0.7137, 0.5403, 0.7099, 0.5366, 0.6806, 0.4728, 0.432, 0.453, 0.4175, 0.4729, 0.3881, 0.4904, 0.401, 0.4904, 0.401, 0.4729, 0.3881, 0.4872, 0.3543, 0.5016, 0.3649, 0.09403, 0.8022, 0.07947, 0.7997, 0.09186, 0.7647, 0.1033, 0.7666, 0.08923, 0.9394, 0.08739, 0.9562, 0.05965, 0.9439, 0.06112, 0.9304, 0.06112, 0.9304, 0.05965, 0.9439, 0.02837, 0.9393, 0.0297, 0.9271, 0.0297, 0.9271, 0.02837, 0.9393, 0.001922, 0.9439, 0.003394, 0.9304, 0.6848, 0.02368, 0.6818, 0.03112, 0.6558, 0.009315, 0.6596, 0.0, 0.15, 0.3824, 0.1614, 0.38, 0.1631, 0.4182, 0.1487, 0.4212, 0.1487, 0.4212, 0.1631, 0.4182, 0.1747, 0.4543, 0.1572, 0.458, 0.6222, 0.6693, 0.6255, 0.6953, 0.598, 0.7083, 0.5943, 0.679, 0.5943, 0.679, 0.598, 0.7083, 0.5668, 0.7137, 0.5629, 0.6832, 0.5668, 0.7137, 0.5717, 0.7423, 0.545, 0.7373, 0.5403, 0.7099, 0.453, 0.4175, 0.4343, 0.3994, 0.4564, 0.3722, 0.4729, 0.3881, 0.4729, 0.3881, 0.4564, 0.3722, 0.4736, 0.3411, 0.4872, 0.3543, 0.07947, 0.7997, 0.06552, 0.7943, 0.0809, 0.7605, 0.09186, 0.7647, 0.08739, 0.9562, 0.08498, 0.972, 0.05773, 0.9565, 0.05965, 0.9439, 0.05965, 0.9439, 0.05773, 0.9565, 0.02662, 0.9508, 0.02837, 0.9393, 0.02837, 0.9393, 0.02662, 0.9508, 0.0, 0.9565, 0.001922, 0.9439, 0.6818, 0.03112, 0.679, 0.04014, 0.6523, 0.02059, 0.6558, 0.009315, 0.1614, 0.38, 0.1722, 0.3752, 0.1769, 0.4121, 0.1631, 0.4182, 0.1631, 0.4182, 0.1769, 0.4121, 0.1916, 0.4469, 0.1747, 0.4543, 0.6255, 0.6953, 0.6297, 0.7195, 0.6027, 0.7358, 0.598, 0.7083, 0.598, 0.7083, 0.6027, 0.7358, 0.5717, 0.7423, 0.5668, 0.7137, 0.4134, 0.4156, 0.3953, 0.3936, 0.417, 0.3782, 0.4343, 0.3994, 0.4343, 0.3994, 0.417, 0.3782, 0.441, 0.3534, 0.4564, 0.3722, 0.4564, 0.3722, 0.441, 0.3534, 0.461, 0.3257, 0.4736, 0.3411, 0.06552, 0.7943, 0.0524, 0.7861, 0.07061, 0.754, 0.0809, 0.7605, 0.08498, 0.972, 0.08206, 0.9864, 0.05538, 0.968, 0.05773, 0.9565, 0.05773, 0.9565, 0.05538, 0.968, 0.02449, 0.9613, 0.02662, 0.9508, 0.7099, 0.04615, 0.7078, 0.05562, 0.6767, 0.05056, 0.679, 0.04014, 0.679, 0.04014, 0.6767, 0.05056, 0.6494, 0.03363, 0.6523, 0.02059, 0.1722, 0.3752, 0.1825, 0.3683, 0.19, 0.4033, 0.1769, 0.4121, 0.1769, 0.4121, 0.19, 0.4033, 0.2075, 0.4361, 0.1916, 0.4469, 0.6297, 0.7195, 0.6346, 0.7418, 0.6082, 0.7609, 0.6027, 0.7358, 0.6027, 0.7358, 0.6082, 0.7609, 0.5775, 0.7684, 0.5717, 0.7423, 0.3953, 0.3936, 0.379, 0.3686, 0.4013, 0.3543, 0.417, 0.3782, 0.417, 0.3782, 0.4013, 0.3543, 0.4272, 0.3322, 0.441, 0.3534, 0.441, 0.3534, 0.4272, 0.3322, 0.4495, 0.3083, 0.461, 0.3257, 0.0524, 0.7861, 0.04035, 0.7751, 0.06115, 0.7454, 0.07061, 0.754, 0.08206, 0.9864, 0.07865, 0.9993, 0.05267, 0.9783, 0.05538, 0.968, 0.05538, 0.968, 0.05267, 0.9783, 0.02202, 0.9706, 0.02449, 0.9613, 0.7078, 0.05562, 0.706, 0.06621, 0.6747, 0.06222, 0.6767, 0.05056, 0.6767, 0.05056, 0.6747, 0.06222, 0.647, 0.04821, 0.6494, 0.03363, 0.1825, 0.3683, 0.192, 0.3592, 0.2021, 0.3917, 0.19, 0.4033, 0.19, 0.4033, 0.2021, 0.3917, 0.2222, 0.4221, 0.2075, 0.4361, 0.2075, 0.4361, 0.2222, 0.4221, 0.2469, 0.4422, 0.2303, 0.4581, 0.6082, 0.7609, 0.6146, 0.7832, 0.5841, 0.7917, 0.5775, 0.7684, 0.379, 0.3686, 0.3646, 0.3412, 0.3876, 0.328, 0.4013, 0.3543, 0.4013, 0.3543, 0.3876, 0.328, 0.415, 0.3089, 0.4272, 0.3322, 0.4272, 0.3322, 0.415, 0.3089, 0.4395, 0.2891, 0.4495, 0.3083, 0.04035, 0.7751, 0.02957, 0.7617, 0.05268, 0.7348, 0.06115, 0.7454, 0.06115, 0.7454, 0.05268, 0.7348, 0.07928, 0.7189, 0.08605, 0.7274, 0.7324, 0.0591, 0.7309, 0.0718, 0.7047, 0.07774, 0.706, 0.06621, 0.706, 0.06621, 0.7047, 0.07774, 0.6732, 0.07491, 0.6747, 0.06222, 0.6747, 0.06222, 0.6732, 0.07491, 0.6451, 0.06409, 0.647, 0.04821, 0.192, 0.3592, 0.2006, 0.3481, 0.213, 0.3776, 0.2021, 0.3917, 0.2021, 0.3917, 0.213, 0.3776, 0.2355, 0.4049, 0.2222, 0.4221, 0.2222, 0.4221, 0.2355, 0.4049, 0.2619, 0.4228, 0.2469, 0.4422, 0.6146, 0.7832, 0.6216, 0.8024, 0.5914, 0.8117, 0.5841, 0.7917, 0.3646, 0.3412, 0.3526, 0.3118, 0.376, 0.2997, 0.3876, 0.328, 0.3876, 0.328, 0.376, 0.2997, 0.4047, 0.2839, 0.415, 0.3089, 0.415, 0.3089, 0.4047, 0.2839, 0.4311, 0.2685, 0.4395, 0.2891, 0.02957, 0.7617, 0.02024, 0.7459, 0.04536, 0.7225, 0.05268, 0.7348, 0.05268, 0.7348, 0.04536, 0.7225, 0.07343, 0.709, 0.07928, 0.7189, 0.7309, 0.0718, 0.7299, 0.0853, 0.7037, 0.09, 0.7047, 0.07774, 0.7047, 0.07774, 0.7037, 0.09, 0.6722, 0.08842, 0.6732, 0.07491, 0.6732, 0.07491, 0.6722, 0.08842, 0.6438, 0.08098, 0.6451, 0.06409, 0.2006, 0.3481, 0.2081, 0.3353, 0.2226, 0.3612, 0.213, 0.3776, 0.213, 0.3776, 0.2226, 0.3612, 0.247, 0.3851, 0.2355, 0.4049, 0.2355, 0.4049, 0.247, 0.3851, 0.2749, 0.4004, 0.2619, 0.4228, 0.2619, 0.4228, 0.2749, 0.4004, 0.2988, 0.4031, 0.2852, 0.4265, 0.3526, 0.3118, 0.343, 0.2809, 0.3668, 0.2701, 0.376, 0.2997, 0.376, 0.2997, 0.3668, 0.2701, 0.3966, 0.2576, 0.4047, 0.2839, 0.4047, 0.2839, 0.3966, 0.2576, 0.4244, 0.2469, 0.4311, 0.2685, 0.02024, 0.7459, 0.01253, 0.7281, 0.03931, 0.7085, 0.04536, 0.7225, 0.04536, 0.7225, 0.03931, 0.7085, 0.06859, 0.6979, 0.07343, 0.709, 0.7299, 0.0853, 0.7294, 0.0994, 0.7033, 0.1028, 0.7037, 0.09, 0.7037, 0.09, 0.7033, 0.1028, 0.6717, 0.1025, 0.6722, 0.08842, 0.6722, 0.08842, 0.6717, 0.1025, 0.6432, 0.09861, 0.6438, 0.08098, 0.2081, 0.3353, 0.2143, 0.3209, 0.2305, 0.3429, 0.2226, 0.3612, 0.2226, 0.3612, 0.2305, 0.3429, 0.2567, 0.3628, 0.247, 0.3851, 0.247, 0.3851, 0.2567, 0.3628, 0.2859, 0.3752, 0.2749, 0.4004, 0.2749, 0.4004, 0.2859, 0.3752, 0.3102, 0.3769, 0.2988, 0.4031, 0.343, 0.2809, 0.336, 0.249, 0.3601, 0.2395, 0.3668, 0.2701, 0.3668, 0.2701, 0.3601, 0.2395, 0.3906, 0.2306, 0.3966, 0.2576, 0.3966, 0.2576, 0.3906, 0.2306, 0.4195, 0.2246, 0.4244, 0.2469, 0.01253, 0.7281, 0.006561, 0.7087, 0.03462, 0.6932, 0.03931, 0.7085, 0.03931, 0.7085, 0.03462, 0.6932, 0.06484, 0.6857, 0.06859, 0.6979, 0.7294, 0.0994, 0.7294, 0.1138, 0.7033, 0.1159, 0.7033, 0.1028, 0.7033, 0.1028, 0.7033, 0.1159, 0.6717, 0.117, 0.6717, 0.1025, 0.6717, 0.1025, 0.6717, 0.117, 0.6432, 0.1167, 0.6432, 0.09861, 0.2143, 0.3209, 0.2192, 0.3052, 0.2368, 0.3229, 0.2305, 0.3429, 0.2305, 0.3429, 0.2368, 0.3229, 0.2643, 0.3385, 0.2567, 0.3628, 0.2567, 0.3628, 0.2643, 0.3385, 0.2945, 0.3478, 0.2859, 0.3752, 0.2859, 0.3752, 0.2945, 0.3478, 0.3192, 0.3483, 0.3102, 0.3769, 0.336, 0.249, 0.3317, 0.2167, 0.356, 0.2085, 0.3601, 0.2395, 0.3601, 0.2395, 0.356, 0.2085, 0.387, 0.2031, 0.3906, 0.2306, 0.3906, 0.2306, 0.387, 0.2031, 0.4165, 0.202, 0.4195, 0.2246, 0.006561, 0.7087, 0.002443, 0.6878, 0.03139, 0.6769, 0.03462, 0.6932, 0.03462, 0.6932, 0.03139, 0.6769, 0.06226, 0.6726, 0.06484, 0.6857, 0.7294, 0.1138, 0.7299, 0.1284, 0.7037, 0.1291, 0.7033, 0.1159, 0.7033, 0.1159, 0.7037, 0.1291, 0.6722, 0.1315, 0.6717, 0.117, 0.6717, 0.117, 0.6722, 0.1315, 0.6438, 0.1349, 0.6432, 0.1167, 0.2192, 0.3052, 0.2228, 0.2884, 0.2413, 0.3016, 0.2368, 0.3229, 0.2368, 0.3229, 0.2413, 0.3016, 0.2698, 0.3126, 0.2643, 0.3385, 0.2643, 0.3385, 0.2698, 0.3126, 0.3006, 0.3185, 0.2945, 0.3478, 0.2945, 0.3478, 0.3006, 0.3185, 0.3256, 0.3178, 0.3192, 0.3483, 0.3317, 0.2167, 0.3303, 0.1845, 0.3546, 0.1776, 0.356, 0.2085, 0.356, 0.2085, 0.3546, 0.1776, 0.3858, 0.1758, 0.387, 0.2031, 0.387, 0.2031, 0.3858, 0.1758, 0.4155, 0.1795, 0.4165, 0.202, 0.002443, 0.6878, 0.0002433, 0.6659, 0.02966, 0.6597, 0.03139, 0.6769, 0.03139, 0.6769, 0.02966, 0.6597, 0.06088, 0.6588, 0.06226, 0.6726, 0.7299, 0.1284, 0.7309, 0.1428, 0.7047, 0.1422, 0.7037, 0.1291, 0.7037, 0.1291, 0.7047, 0.1422, 0.6732, 0.1459, 0.6722, 0.1315, 0.6722, 0.1315, 0.6732, 0.1459, 0.6451, 0.1528, 0.6438, 0.1349, 0.2228, 0.2884, 0.2248, 0.2709, 0.2439, 0.2793, 0.2413, 0.3016, 0.2413, 0.3016, 0.2439, 0.2793, 0.273, 0.2855, 0.2698, 0.3126, 0.2698, 0.3126, 0.273, 0.2855, 0.3042, 0.2879, 0.3006, 0.3185, 0.3006, 0.3185, 0.3042, 0.2879, 0.3293, 0.2859, 0.3256, 0.3178, 0.3303, 0.1845, 0.3317, 0.1531, 0.356, 0.1474, 0.3546, 0.1776, 0.3546, 0.1776, 0.356, 0.1474, 0.387, 0.1491, 0.3858, 0.1758, 0.3858, 0.1758, 0.387, 0.1491, 0.4165, 0.1575, 0.4155, 0.1795, 0.0002433, 0.6659, 0.0, 0.6434, 0.02947, 0.642, 0.02966, 0.6597, 0.02966, 0.6597, 0.02947, 0.642, 0.06073, 0.6447, 0.06088, 0.6588, 0.7309, 0.1428, 0.7324, 0.1567, 0.706, 0.1549, 0.7047, 0.1422, 0.7047, 0.1422, 0.706, 0.1549, 0.6747, 0.1599, 0.6732, 0.1459, 0.6732, 0.1459, 0.6747, 0.1599, 0.647, 0.1703, 0.6451, 0.1528, 0.2248, 0.2709, 0.2254, 0.253, 0.2446, 0.2564, 0.2439, 0.2793, 0.2439, 0.2793, 0.2446, 0.2564, 0.2738, 0.2577, 0.273, 0.2855, 0.273, 0.2855, 0.2738, 0.2577, 0.3052, 0.2566, 0.3042, 0.2879, 0.3042, 0.2879, 0.3052, 0.2566, 0.3303, 0.2532, 0.3293, 0.2859, 0.3317, 0.1531, 0.336, 0.1228, 0.3601, 0.1184, 0.356, 0.1474, 0.356, 0.1474, 0.3601, 0.1184, 0.3906, 0.1234, 0.387, 0.1491, 0.387, 0.1491, 0.3906, 0.1234, 0.4195, 0.1364, 0.4165, 0.1575, 0.0, 0.6434, 0.001717, 0.6206, 0.03082, 0.6241, 0.02947, 0.642, 0.02947, 0.642, 0.03082, 0.6241, 0.0618, 0.6304, 0.06073, 0.6447, 0.06073, 0.6447, 0.0618, 0.6304, 0.08636, 0.6378, 0.08538, 0.6508, 0.706, 0.1549, 0.7078, 0.167, 0.6767, 0.1732, 0.6747, 0.1599, 0.6747, 0.1599, 0.6767, 0.1732, 0.6494, 0.187, 0.647, 0.1703, 0.2254, 0.253, 0.2244, 0.2349, 0.2434, 0.2334, 0.2446, 0.2564, 0.2446, 0.2564, 0.2434, 0.2334, 0.2723, 0.2297, 0.2738, 0.2577, 0.2738, 0.2577, 0.2723, 0.2297, 0.3035, 0.2249, 0.3052, 0.2566, 0.3052, 0.2566, 0.3035, 0.2249, 0.3286, 0.2202, 0.3303, 0.2532, 0.336, 0.1228, 0.343, 0.0943, 0.3668, 0.09103, 0.3601, 0.1184, 0.3601, 0.1184, 0.3668, 0.09103, 0.3966, 0.09913, 0.3906, 0.1234, 0.3906, 0.1234, 0.3966, 0.09913, 0.4244, 0.1164, 0.4195, 0.1364, 0.001717, 0.6206, 0.005366, 0.598, 0.03369, 0.6063, 0.03082, 0.6241, 0.03082, 0.6241, 0.03369, 0.6063, 0.06409, 0.6162, 0.0618, 0.6304, 0.0618, 0.6304, 0.06409, 0.6162, 0.08844, 0.6249, 0.08636, 0.6378, 0.7078, 0.167, 0.7099, 0.1783, 0.679, 0.1857, 0.6767, 0.1732, 0.6767, 0.1732, 0.679, 0.1857, 0.6523, 0.2026, 0.6494, 0.187, 0.2244, 0.2349, 0.2219, 0.217, 0.2402, 0.2105, 0.2434, 0.2334, 0.2434, 0.2334, 0.2402, 0.2105, 0.2685, 0.202, 0.2723, 0.2297, 0.2723, 0.2297, 0.2685, 0.202, 0.2992, 0.1936, 0.3035, 0.2249, 0.3035, 0.2249, 0.2992, 0.1936, 0.3241, 0.1876, 0.3286, 0.2202, 0.343, 0.0943, 0.3526, 0.06801, 0.376, 0.0658, 0.3668, 0.09103, 0.3668, 0.09103, 0.376, 0.0658, 0.4047, 0.07679, 0.3966, 0.09913, 0.3966, 0.09913, 0.4047, 0.07679, 0.4311, 0.09804, 0.4244, 0.1164, 0.005366, 0.598, 0.01088, 0.5758, 0.03802, 0.589, 0.03369, 0.6063, 0.03369, 0.6063, 0.03802, 0.589, 0.06756, 0.6023, 0.06409, 0.6162, 0.06409, 0.6162, 0.06756, 0.6023, 0.09159, 0.6123, 0.08844, 0.6249, 0.7099, 0.1783, 0.7124, 0.1887, 0.6818, 0.1971, 0.679, 0.1857, 0.679, 0.1857, 0.6818, 0.1971, 0.6558, 0.2169, 0.6523, 0.2026, 0.2219, 0.217, 0.218, 0.1995, 0.2352, 0.1883, 0.2402, 0.2105, 0.2402, 0.2105, 0.2352, 0.1883, 0.2624, 0.1749, 0.2685, 0.202, 0.2685, 0.202, 0.2624, 0.1749, 0.2923, 0.163, 0.2992, 0.1936, 0.2992, 0.1936, 0.2923, 0.163, 0.3169, 0.1557, 0.3241, 0.1876, 0.6943, 0.8117, 0.687, 0.7917, 0.7175, 0.7832, 0.7245, 0.8024, 0.376, 0.0658, 0.3876, 0.04315, 0.415, 0.05674, 0.4047, 0.07679, 0.4047, 0.07679, 0.415, 0.05674, 0.4395, 0.08154, 0.4311, 0.09804, 0.01088, 0.5758, 0.01817, 0.5546, 0.04374, 0.5723, 0.03802, 0.589, 0.03802, 0.589, 0.04374, 0.5723, 0.07213, 0.589, 0.06756, 0.6023, 0.06756, 0.6023, 0.07213, 0.589, 0.09574, 0.6002, 0.09159, 0.6123, 0.7124, 0.1887, 0.7152, 0.1979, 0.6848, 0.2072, 0.6818, 0.1971, 0.6818, 0.1971, 0.6848, 0.2072, 0.6596, 0.2296, 0.6558, 0.2169, 0.218, 0.1995, 0.2127, 0.1828, 0.2285, 0.167, 0.2352, 0.1883, 0.2352, 0.1883, 0.2285, 0.167, 0.2542, 0.1491, 0.2624, 0.1749, 0.2624, 0.1749, 0.2542, 0.1491, 0.2831, 0.1338, 0.2923, 0.163, 0.2923, 0.163, 0.2831, 0.1338, 0.3073, 0.1253, 0.3169, 0.1557, 0.687, 0.7917, 0.6804, 0.7684, 0.7112, 0.7609, 0.7175, 0.7832, 0.3876, 0.04315, 0.4013, 0.02345, 0.4272, 0.0393, 0.415, 0.05674, 0.415, 0.05674, 0.4272, 0.0393, 0.4495, 0.06718, 0.4395, 0.08154, 0.01817, 0.5546, 0.02712, 0.5346, 0.05076, 0.5566, 0.04374, 0.5723, 0.04374, 0.5723, 0.05076, 0.5566, 0.07774, 0.5764, 0.07213, 0.589, 0.07213, 0.589, 0.07774, 0.5764, 0.1008, 0.5888, 0.09574, 0.6002, 0.1616, 0.8323, 0.159, 0.8416, 0.1282, 0.8341, 0.1311, 0.8239, 0.1311, 0.8239, 0.1282, 0.8341, 0.1019, 0.815, 0.1055, 0.8022, 0.2127, 0.1828, 0.2061, 0.1671, 0.2201, 0.1471, 0.2285, 0.167, 0.2285, 0.167, 0.2201, 0.1471, 0.244, 0.1249, 0.2542, 0.1491, 0.2542, 0.1491, 0.244, 0.1249, 0.2715, 0.1065, 0.2831, 0.1338, 0.2831, 0.1338, 0.2715, 0.1065, 0.2952, 0.09682, 0.3073, 0.1253, 0.6804, 0.7684, 0.6746, 0.7423, 0.7056, 0.7358, 0.7112, 0.7609, 0.7112, 0.7609, 0.7056, 0.7358, 0.7326, 0.7195, 0.7375, 0.7418, 0.4272, 0.0393, 0.441, 0.02478, 0.461, 0.05523, 0.4495, 0.06718, 0.02712, 0.5346, 0.03755, 0.5162, 0.05895, 0.5422, 0.05076, 0.5566, 0.05076, 0.5566, 0.05895, 0.5422, 0.0843, 0.5649, 0.07774, 0.5764, 0.07774, 0.5764, 0.0843, 0.5649, 0.1068, 0.5783, 0.1008, 0.5888, 0.159, 0.8416, 0.1567, 0.852, 0.1257, 0.8455, 0.1282, 0.8341, 0.1282, 0.8341, 0.1257, 0.8455, 0.09871, 0.8293, 0.1019, 0.815, 0.2061, 0.1671, 0.1983, 0.1528, 0.2101, 0.1288, 0.2201, 0.1471, 0.2201, 0.1471, 0.2101, 0.1288, 0.2319, 0.1027, 0.244, 0.1249, 0.244, 0.1249, 0.2319, 0.1027, 0.2579, 0.08141, 0.2715, 0.1065, 0.2715, 0.1065, 0.2579, 0.08141, 0.281, 0.07072, 0.2952, 0.09682, 0.6746, 0.7423, 0.6697, 0.7137, 0.7009, 0.7083, 0.7056, 0.7358, 0.7056, 0.7358, 0.7009, 0.7083, 0.7284, 0.6953, 0.7326, 0.7195, 0.441, 0.02478, 0.4564, 0.01342, 0.4736, 0.04589, 0.461, 0.05523, 0.03755, 0.5162, 0.04931, 0.4998, 0.06818, 0.5292, 0.05895, 0.5422, 0.05895, 0.5422, 0.06818, 0.5292, 0.09167, 0.5546, 0.0843, 0.5649, 0.0843, 0.5649, 0.09167, 0.5546, 0.1135, 0.5689, 0.1068, 0.5783, 0.1567, 0.852, 0.1547, 0.8634, 0.1236, 0.8581, 0.1257, 0.8455, 0.1257, 0.8455, 0.1236, 0.8581, 0.09603, 0.845, 0.09871, 0.8293, 0.1983, 0.1528, 0.1895, 0.14, 0.1989, 0.1126, 0.2101, 0.1288, 0.2101, 0.1288, 0.1989, 0.1126, 0.2183, 0.08292, 0.2319, 0.1027, 0.2319, 0.1027, 0.2183, 0.08292, 0.2425, 0.0591, 0.2579, 0.08141, 0.6479, 0.7373, 0.6432, 0.7099, 0.6697, 0.7137, 0.6746, 0.7423, 0.6697, 0.7137, 0.6658, 0.6832, 0.6972, 0.679, 0.7009, 0.7083, 0.7009, 0.7083, 0.6972, 0.679, 0.7251, 0.6693, 0.7284, 0.6953, 0.4564, 0.01342, 0.4729, 0.005426, 0.4872, 0.03931, 0.4736, 0.04589, 0.04931, 0.4998, 0.06218, 0.4855, 0.07829, 0.518, 0.06818, 0.5292, 0.06818, 0.5292, 0.07829, 0.518, 0.09975, 0.5456, 0.09167, 0.5546, 0.1813, 0.8596, 0.1796, 0.873, 0.1532, 0.8756, 0.1547, 0.8634, 0.1547, 0.8634, 0.1532, 0.8756, 0.1218, 0.8715, 0.1236, 0.8581, 0.1236, 0.8581, 0.1218, 0.8715, 0.0939, 0.8618, 0.09603, 0.845, 0.1895, 0.14, 0.1797, 0.1291, 0.1865, 0.09857, 0.1989, 0.1126, 0.1989, 0.1126, 0.1865, 0.09857, 0.2032, 0.06593, 0.2183, 0.08292, 0.2183, 0.08292, 0.2032, 0.06593, 0.2254, 0.03991, 0.2425, 0.0591, 0.6432, 0.7099, 0.6395, 0.6806, 0.6658, 0.6832, 0.6697, 0.7137, 0.6658, 0.6832, 0.663, 0.6512, 0.6945, 0.6484, 0.6972, 0.679, 0.6972, 0.679, 0.6945, 0.6484, 0.7227, 0.6422, 0.7251, 0.6693, 0.4729, 0.005426, 0.4904, 0.0009263, 0.5016, 0.0356, 0.4872, 0.03931, 0.06218, 0.4855, 0.07595, 0.4736, 0.08909, 0.5087, 0.07829, 0.518, 0.07829, 0.518, 0.08909, 0.5087, 0.1084, 0.5382, 0.09975, 0.5456, 0.1796, 0.873, 0.1783, 0.8871, 0.1521, 0.8883, 0.1532, 0.8756, 0.1532, 0.8756, 0.1521, 0.8883, 0.1206, 0.8855, 0.1218, 0.8715, 0.1218, 0.8715, 0.1206, 0.8855, 0.09235, 0.8793, 0.0939, 0.8618, 0.1797, 0.1291, 0.1693, 0.1201, 0.1731, 0.0871, 0.1865, 0.09857, 0.1865, 0.09857, 0.1731, 0.0871, 0.187, 0.052, 0.2032, 0.06593, 0.2032, 0.06593, 0.187, 0.052, 0.2071, 0.02417, 0.2254, 0.03991, 0.6395, 0.6806, 0.6368, 0.6499, 0.663, 0.6512, 0.6658, 0.6832, 0.663, 0.6512, 0.6613, 0.6184, 0.6928, 0.6169, 0.6945, 0.6484, 0.6945, 0.6484, 0.6928, 0.6169, 0.7213, 0.6143, 0.7227, 0.6422, 0.4904, 0.0009263, 0.5085, 0.0, 0.5165, 0.03484, 0.5016, 0.0356, 0.07595, 0.4736, 0.09038, 0.4645, 0.1004, 0.5015, 0.08909, 0.5087, 0.08909, 0.5087, 0.1004, 0.5015, 0.1174, 0.5324, 0.1084, 0.5382, 0.1783, 0.8871, 0.1776, 0.9015, 0.1514, 0.9014, 0.1521, 0.8883, 0.1521, 0.8883, 0.1514, 0.9014, 0.1199, 0.8999, 0.1206, 0.8855, 0.1206, 0.8855, 0.1199, 0.8999, 0.09141, 0.8973, 0.09235, 0.8793, 0.1693, 0.1201, 0.1582, 0.1132, 0.1591, 0.07833, 0.1731, 0.0871, 0.1731, 0.0871, 0.1591, 0.07833, 0.1699, 0.04135, 0.187, 0.052, 0.187, 0.052, 0.1699, 0.04135, 0.1879, 0.01214, 0.2071, 0.02417, 0.6368, 0.6499, 0.6351, 0.6184, 0.6613, 0.6184, 0.663, 0.6512, 0.6613, 0.6184, 0.6607, 0.5852, 0.6923, 0.5851, 0.6928, 0.6169, 0.6928, 0.6169, 0.6923, 0.5851, 0.7208, 0.5861, 0.7213, 0.6143, 0.5085, 0.0, 0.5269, 0.002663, 0.5317, 0.03703, 0.5165, 0.03484, 0.09038, 0.4645, 0.1052, 0.4581, 0.1121, 0.4965, 0.1004, 0.5015, 0.1004, 0.5015, 0.1121, 0.4965, 0.1268, 0.5284, 0.1174, 0.5324, 0.1776, 0.9015, 0.1773, 0.916, 0.1512, 0.9146, 0.1514, 0.9014, 0.1514, 0.9014, 0.1512, 0.9146, 0.1196, 0.9145, 0.1199, 0.8999, 0.1199, 0.8999, 0.1196, 0.9145, 0.0911, 0.9155, 0.09141, 0.8973, 0.1582, 0.1132, 0.1469, 0.1086, 0.1446, 0.07243, 0.1591, 0.07833, 0.1591, 0.07833, 0.1446, 0.07243, 0.1523, 0.03418, 0.1699, 0.04135, 0.1699, 0.04135, 0.1523, 0.03418, 0.1679, 0.004041, 0.1879, 0.01214, 0.6351, 0.6184, 0.6346, 0.5866, 0.6607, 0.5852, 0.6613, 0.6184, 0.6607, 0.5852, 0.6613, 0.5523, 0.6928, 0.5535, 0.6923, 0.5851, 0.6923, 0.5851, 0.6928, 0.5535, 0.7213, 0.5582, 0.7208, 0.5861, 0.5255, 0.8972, 0.5071, 0.8999, 0.5151, 0.8651, 0.5302, 0.8629, 0.232, 0.8022, 0.2171, 0.7958, 0.2272, 0.7587, 0.2388, 0.7637, 0.2388, 0.7637, 0.2272, 0.7587, 0.2442, 0.7279, 0.2535, 0.7319, 0.1773, 0.916, 0.1776, 0.9304, 0.1514, 0.9278, 0.1512, 0.9146, 0.1512, 0.9146, 0.1514, 0.9278, 0.1199, 0.9289, 0.1196, 0.9145, 0.1196, 0.9145, 0.1199, 0.9289, 0.09141, 0.9336, 0.0911, 0.9155, 0.1469, 0.1086, 0.1353, 0.1062, 0.1299, 0.06949, 0.1446, 0.07243, 0.1446, 0.07243, 0.1299, 0.06949, 0.1344, 0.0306, 0.1523, 0.03418, 0.1523, 0.03418, 0.1344, 0.0306, 0.1477, 0.0, 0.1679, 0.004041, 0.6346, 0.5866, 0.6351, 0.555, 0.6613, 0.5523, 0.6607, 0.5852, 0.6613, 0.5523, 0.663, 0.5203, 0.6945, 0.5227, 0.6928, 0.5535, 0.6928, 0.5535, 0.6945, 0.5227, 0.7227, 0.5309, 0.7213, 0.5582, 0.5071, 0.8999, 0.489, 0.899, 0.5002, 0.8643, 0.5151, 0.8651, 0.2171, 0.7958, 0.2027, 0.7866, 0.2159, 0.7515, 0.2272, 0.7587, 0.2272, 0.7587, 0.2159, 0.7515, 0.2352, 0.7221, 0.2442, 0.7279, 0.1776, 0.9304, 0.1783, 0.9445, 0.1521, 0.9405, 0.1514, 0.9278, 0.1514, 0.9278, 0.1521, 0.9405, 0.1206, 0.943, 0.1199, 0.9289, 0.1199, 0.9289, 0.1206, 0.943, 0.09235, 0.9512, 0.09141, 0.9336, 0.1353, 0.1062, 0.1238, 0.1063, 0.1152, 0.06955, 0.1299, 0.06949, 0.1299, 0.06949, 0.1152, 0.06955, 0.1166, 0.03068, 0.1344, 0.0306, 0.1344, 0.0306, 0.1166, 0.03068, 0.1276, 8.945e-05, 0.1477, 0.0, 0.6351, 0.555, 0.6368, 0.5243, 0.663, 0.5203, 0.6613, 0.5523, 0.663, 0.5203, 0.6658, 0.4896, 0.6972, 0.4932, 0.6945, 0.5227, 0.6945, 0.5227, 0.6972, 0.4932, 0.7251, 0.5048, 0.7227, 0.5309, 0.489, 0.899, 0.4715, 0.8945, 0.4858, 0.8606, 0.5002, 0.8643, 0.2027, 0.7866, 0.1889, 0.7748, 0.2051, 0.7422, 0.2159, 0.7515, 0.2159, 0.7515, 0.2051, 0.7422, 0.2265, 0.7147, 0.2352, 0.7221, 0.1783, 0.9445, 0.1796, 0.958, 0.1532, 0.9528, 0.1521, 0.9405, 0.1521, 0.9405, 0.1532, 0.9528, 0.1218, 0.9565, 0.1206, 0.943, 0.1206, 0.943, 0.1218, 0.9565, 0.0939, 0.968, 0.09235, 0.9512, 0.1238, 0.1063, 0.1125, 0.1087, 0.1008, 0.07262, 0.1152, 0.06955, 0.1152, 0.06955, 0.1008, 0.07262, 0.09906, 0.03441, 0.1166, 0.03068, 0.6432, 0.02368, 0.6373, 0.03809, 0.6113, 0.01629, 0.618, 0.0, 0.6368, 0.5243, 0.6395, 0.4948, 0.6658, 0.4896, 0.663, 0.5203, 0.6658, 0.4896, 0.6697, 0.4607, 0.7009, 0.4656, 0.6972, 0.4932, 0.6972, 0.4932, 0.7009, 0.4656, 0.7284, 0.4803, 0.7251, 0.5048, 0.4715, 0.8945, 0.455, 0.8865, 0.4722, 0.854, 0.4858, 0.8606, 0.1889, 0.7748, 0.1761, 0.7605, 0.1949, 0.731, 0.2051, 0.7422, 0.2051, 0.7422, 0.1949, 0.731, 0.2184, 0.7057, 0.2265, 0.7147, 0.1796, 0.958, 0.1813, 0.9707, 0.1547, 0.9643, 0.1532, 0.9528, 0.1532, 0.9528, 0.1547, 0.9643, 0.1236, 0.9691, 0.1218, 0.9565, 0.1218, 0.9565, 0.1236, 0.9691, 0.09603, 0.9839, 0.0939, 0.968, 0.1125, 0.1087, 0.1016, 0.1134, 0.0869, 0.07865, 0.1008, 0.07262, 0.1008, 0.07262, 0.0869, 0.07865, 0.08221, 0.04174, 0.09906, 0.03441, 0.6373, 0.03809, 0.632, 0.05554, 0.6053, 0.036, 0.6113, 0.01629, 0.6395, 0.4948, 0.6432, 0.4671, 0.6697, 0.4607, 0.6658, 0.4896, 0.6697, 0.4607, 0.6746, 0.4343, 0.7056, 0.4402, 0.7009, 0.4656, 0.7009, 0.4656, 0.7056, 0.4402, 0.7326, 0.4579, 0.7284, 0.4803, 0.455, 0.8865, 0.4396, 0.8751, 0.4595, 0.8447, 0.4722, 0.854, 0.1761, 0.7605, 0.1643, 0.744, 0.1857, 0.7181, 0.1949, 0.731, 0.1949, 0.731, 0.1857, 0.7181, 0.2111, 0.6954, 0.2184, 0.7057, 0.2184, 0.7057, 0.2111, 0.6954, 0.2336, 0.6819, 0.2403, 0.6913, 0.1547, 0.9643, 0.1567, 0.9748, 0.1257, 0.9807, 0.1236, 0.9691, 0.1236, 0.9691, 0.1257, 0.9807, 0.09871, 0.9984, 0.09603, 0.9839, 0.1016, 0.1134, 0.09128, 0.1204, 0.07379, 0.08754, 0.0869, 0.07865, 0.0869, 0.07865, 0.07379, 0.08754, 0.06629, 0.05253, 0.08221, 0.04174, 0.632, 0.05554, 0.6274, 0.07573, 0.6001, 0.05879, 0.6053, 0.036, 0.6053, 0.036, 0.6001, 0.05879, 0.569, 0.05373, 0.5744, 0.02998])
me_torus.materials.append(mat_material_001)
me_torus.use_remesh_preserve_volume = False
me_torus.use_remesh_preserve_attributes = False
me_torus.use_mirror_vertex_groups = False
me_torus.update()
me_plane = bpy.data.meshes.new('Plane')
me_plane.from_pydata([(-1.0, -1.0, 0.0), (1.0, -1.0, 0.0), (-1.0, 1.0, 0.0), (1.0, 1.0, 0.0)], [], [(0, 1, 3, 2)])
_uv = me_plane.uv_layers.new(name='UVMap')
_uv.uv.foreach_set('vector', [1.49e-07, 1.0, 0.0, 1.49e-07, 1.0, 0.0, 1.0, 1.0])
me_plane.materials.append(mat_material)
me_plane.use_remesh_preserve_volume = False
me_plane.use_remesh_preserve_attributes = False
me_plane.use_mirror_vertex_groups = False
me_plane.update()

# ---- objects
ob_icosphere = bpy.data.objects.new('Icosphere', me_icosphere)
ob_cone = bpy.data.objects.new('Cone', me_cone)
ob_torus = bpy.data.objects.new('Torus', me_torus)
ob_plane = bpy.data.objects.new('Plane', me_plane)
ob_lamp = bpy.data.objects.new('Lamp', light_lamp)
ob_camera = bpy.data.objects.new('Camera', cam_camera)
ob_lamp_001 = bpy.data.objects.new('Lamp.001', light_lamp_001)

# ---- transforms, parenting, visibility, modifiers, constraints
ob_icosphere.location = (1.707, 2.878, 0.7086)
ob_icosphere.lineart.crease_threshold = 0.0
ob_cone.location = (1.387, 0.1085, 1.606)
ob_cone.lineart.crease_threshold = 0.0
ob_torus.location = (1.903, 1.376, 0.8431)
ob_torus.scale = (0.9605, 0.9605, 0.9605)
ob_torus.lineart.crease_threshold = 0.0
_m = ob_torus.modifiers.new('Subsurf', 'SUBSURF')
_m.uv_smooth = 'PRESERVE_CORNERS'
_m.levels = 2
_m.render_levels = 3
_m.show_only_control_edges = False
ob_plane.location = (0.001691, -0.01055, -0.01166)
ob_plane.scale = (8.016, 8.016, 8.016)
ob_plane.lineart.crease_threshold = 0.0
ob_lamp.location = (4.262, 2.312, 3.798)
ob_lamp.rotation_euler = (0.6503, 0.05522, 1.866)
ob_lamp.lock_rotations_4d = False
ob_lamp.empty_display_type = 'ARROWS'
ob_lamp.color = (0.0, 0.0, 0.0, 0.0)
ob_lamp.lineart.crease_threshold = 0.0
ob_camera.location = (8.031, -0.9175, 4.045)
ob_camera.rotation_euler = (1.144, 0.01031, 1.271)
ob_camera.scale = (1.0, 1.0, 1.0)
ob_camera.lock_rotations_4d = False
ob_camera.empty_display_type = 'ARROWS'
ob_camera.color = (0.0, 0.0, 0.0, 0.0)
ob_camera.display_type = 'WIRE'
ob_camera.lineart.crease_threshold = 0.0
ob_lamp_001.location = (3.508, -2.448, 3.117)
ob_lamp_001.rotation_euler = (0.6503, 0.05522, 1.866)
ob_lamp_001.lock_rotations_4d = False
ob_lamp_001.empty_display_type = 'ARROWS'
ob_lamp_001.color = (0.0, 0.0, 0.0, 0.0)
ob_lamp_001.lineart.crease_threshold = 0.0

# ---- collection membership
col_collection_1.objects.link(ob_icosphere)
col_collection_1.objects.link(ob_cone)
col_collection_1.objects.link(ob_torus)
col_collection_1.objects.link(ob_plane)
col_collection_1.objects.link(ob_lamp)
col_collection_1.objects.link(ob_camera)
col_collection_1.objects.link(ob_lamp_001)

# ---- scene / render settings (as saved in the file)
scene.camera = ob_camera
scene.frame_start = 1; scene.frame_end = 250; scene.frame_set(1)
scene.render.engine = 'CYCLES'
scene.render.image_settings.compression = 0
scene.render.resolution_x = 640
scene.render.resolution_y = 480
scene.render.dither_intensity = 0.0
scene.render.film_transparent = True
scene.render.use_border = True
scene.render.border_min_x = 0.003299
scene.render.use_compositing = False
scene.render.use_sequencer = False
scene.render.use_persistent_data = True
scene.cycles.shading_system = True
scene.cycles.use_denoising = False
scene.cycles.samples = 256
scene.cycles.sampling_pattern = 'TABULATED_SOBOL'
scene.cycles.use_adaptive_sampling = False
scene.cycles.use_light_tree = False
scene.cycles.blur_glossy = 0.0
scene.cycles.sample_clamp_indirect = 0.0
scene.view_settings.view_transform = 'Standard'
bpy.context.view_layer.update()
